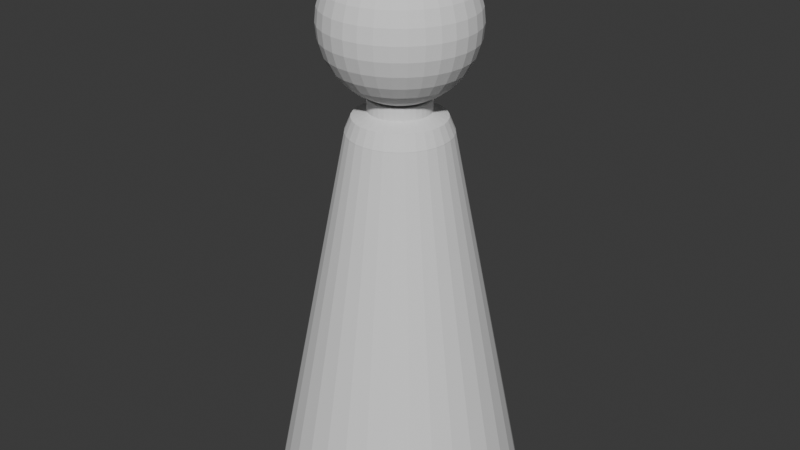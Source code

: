 # Source: pawn.blend  (saved by Blender 5.0.119; exported with 4.5.12 LTS)
import bpy
from mathutils import Matrix  # noqa: F401  (used for matrix-valued properties, if any)

bpy.ops.wm.read_factory_settings(use_empty=True)
scene = bpy.context.scene
scene.name = 'Scene'

# ---- collections
col_collection = bpy.data.collections.new('Collection'); scene.collection.children.link(col_collection)

# ---- world
world_world = bpy.data.worlds.new('World'); scene.world = world_world
world_world.use_nodes = True; world_world.node_tree.nodes.clear()
_N = world_world.node_tree.nodes; _L = world_world.node_tree.links
n0 = _N.new('ShaderNodeOutputWorld'); n0.name = 'World Output'; n0.location = (200, 100)
n1 = _N.new('ShaderNodeBackground'); n1.name = 'Background'; n1.location = (-200, 100)
n1.inputs[0].default_value = (0.05088, 0.05088, 0.05088, 1.0)
_L.new(n1.outputs[0], n0.inputs[0])
n0.is_active_output = True
world_world.color = (0.05088, 0.05088, 0.05088)
world_world.sun_shadow_jitter_overblur = 0.0

# ---- meshes
me_cylinder = bpy.data.meshes.new('Cylinder')
me_cylinder.from_pydata([(0.0, 1.0, -1.0), (7.089e-09, 0.4144, 2.0), (0.1951, 0.9808, -1.0), (0.08085, 0.4065, 2.0), (0.3827, 0.9239, -1.0), (0.1586, 0.3829, 2.0), (0.5556, 0.8315, -1.0), (0.2303, 0.3446, 2.0), (0.7071, 0.7071, -1.0), (0.2931, 0.2931, 2.0), (0.8315, 0.5556, -1.0), (0.3446, 0.2303, 2.0), (0.9239, 0.3827, -1.0), (0.3829, 0.1586, 2.0), (0.9808, 0.1951, -1.0), (0.4065, 0.08085, 2.0), (1.0, 0.0, -1.0), (0.4144, 8.725e-09, 2.0), (0.9808, -0.1951, -1.0), (0.4065, -0.08085, 2.0), (0.9239, -0.3827, -1.0), (0.3829, -0.1586, 2.0), (0.8315, -0.5556, -1.0), (0.3446, -0.2303, 2.0), (0.7071, -0.7071, -1.0), (0.2931, -0.2931, 2.0), (0.5556, -0.8315, -1.0), (0.2303, -0.3446, 2.0), (0.3827, -0.9239, -1.0), (0.1586, -0.3829, 2.0), (0.1951, -0.9808, -1.0), (0.08085, -0.4065, 2.0), (0.0, -1.0, -1.0), (7.089e-09, -0.4144, 2.0), (-0.1951, -0.9808, -1.0), (-0.08085, -0.4065, 2.0), (-0.3827, -0.9239, -1.0), (-0.1586, -0.3829, 2.0), (-0.5556, -0.8315, -1.0), (-0.2303, -0.3446, 2.0), (-0.7071, -0.7071, -1.0), (-0.2931, -0.2931, 2.0), (-0.8315, -0.5556, -1.0), (-0.3446, -0.2303, 2.0), (-0.9239, -0.3827, -1.0), (-0.3829, -0.1586, 2.0), (-0.9808, -0.1951, -1.0), (-0.4065, -0.08085, 2.0), (-1.0, 0.0, -1.0), (-0.4144, 8.725e-09, 2.0), (-0.9808, 0.1951, -1.0), (-0.4065, 0.08085, 2.0), (-0.9239, 0.3827, -1.0), (-0.3829, 0.1586, 2.0), (-0.8315, 0.5556, -1.0), (-0.3446, 0.2303, 2.0), (-0.7071, 0.7071, -1.0), (-0.2931, 0.2931, 2.0), (-0.5556, 0.8315, -1.0), (-0.2303, 0.3446, 2.0), (-0.3827, 0.9239, -1.0), (-0.1586, 0.3829, 2.0), (-0.1951, 0.9808, -1.0), (-0.08085, 0.4065, 2.0), (-0.04809, 0.2417, 2.268), (-0.09433, 0.2277, 2.268), (-0.1369, 0.2049, 2.268), (-0.1743, 0.1743, 2.268), (-0.2049, 0.1369, 2.268), (-0.2277, 0.09433, 2.268), (-0.2417, 0.04809, 2.268), (-0.2465, 9.313e-09, 2.268), (-0.2417, -0.04809, 2.268), (-0.2277, -0.09433, 2.268), (-0.2049, -0.1369, 2.268), (-0.1743, -0.1743, 2.268), (-0.1369, -0.2049, 2.268), (-0.09433, -0.2277, 2.268), (-0.04809, -0.2417, 2.268), (5.222e-08, -0.2465, 2.268), (0.04809, -0.2417, 2.268), (0.09433, -0.2277, 2.268), (0.1369, -0.2049, 2.268), (0.1743, -0.1743, 2.268), (0.2049, -0.1369, 2.268), (0.2277, -0.09433, 2.268), (0.2417, -0.04809, 2.268), (0.2465, 9.313e-09, 2.268), (0.2417, 0.04809, 2.268), (0.2277, 0.09433, 2.268), (0.2049, 0.1369, 2.268), (0.1743, 0.1743, 2.268), (0.1369, 0.2049, 2.268), (0.09433, 0.2277, 2.268), (0.04809, 0.2417, 2.268), (5.222e-08, 0.2465, 2.268), (0.04809, 0.2417, 2.173), (0.08085, 0.4065, 2.005), (0.07126, 0.3582, 2.124), (7.465e-09, 0.4144, 2.005), (1.863e-08, 0.2465, 2.173), (1.537e-08, 0.3653, 2.124), (0.09433, 0.2277, 2.173), (0.1586, 0.3829, 2.005), (0.1398, 0.3374, 2.124), (0.1369, 0.2049, 2.173), (0.2303, 0.3446, 2.005), (0.2029, 0.3037, 2.124), (0.1743, 0.1743, 2.173), (0.2931, 0.2931, 2.005), (0.2583, 0.2583, 2.124), (0.2049, 0.1369, 2.173), (0.3446, 0.2303, 2.005), (0.3037, 0.2029, 2.124), (0.2277, 0.09433, 2.173), (0.3829, 0.1586, 2.005), (0.3374, 0.1398, 2.124), (0.2417, 0.04809, 2.173), (0.4065, 0.08085, 2.005), (0.3582, 0.07126, 2.124), (0.2465, 9.313e-09, 2.173), (0.4144, 8.725e-09, 2.005), (0.3653, 8.848e-09, 2.124), (0.2417, -0.04809, 2.173), (0.4065, -0.08085, 2.005), (0.3582, -0.07126, 2.124), (0.2277, -0.09433, 2.173), (0.3829, -0.1586, 2.005), (0.3374, -0.1398, 2.124), (0.2049, -0.1369, 2.173), (0.3446, -0.2303, 2.005), (0.3037, -0.2029, 2.124), (0.1743, -0.1743, 2.173), (0.2931, -0.2931, 2.005), (0.2583, -0.2583, 2.124), (0.1369, -0.2049, 2.173), (0.2303, -0.3446, 2.005), (0.2029, -0.3037, 2.124), (0.09433, -0.2277, 2.173), (0.1586, -0.3829, 2.005), (0.1398, -0.3374, 2.124), (0.04809, -0.2417, 2.173), (0.08085, -0.4065, 2.005), (0.07126, -0.3582, 2.124), (1.863e-08, -0.2465, 2.173), (7.465e-09, -0.4144, 2.005), (1.537e-08, -0.3653, 2.124), (-0.04809, -0.2417, 2.173), (-0.08085, -0.4065, 2.005), (-0.07126, -0.3582, 2.124), (-0.09433, -0.2277, 2.173), (-0.1586, -0.3829, 2.005), (-0.1398, -0.3374, 2.124), (-0.1369, -0.2049, 2.173), (-0.2303, -0.3446, 2.005), (-0.2029, -0.3037, 2.124), (-0.1743, -0.1743, 2.173), (-0.2931, -0.2931, 2.005), (-0.2583, -0.2583, 2.124), (-0.2049, -0.1369, 2.173), (-0.3446, -0.2303, 2.005), (-0.3037, -0.2029, 2.124), (-0.2277, -0.09433, 2.173), (-0.3829, -0.1586, 2.005), (-0.3374, -0.1398, 2.124), (-0.2417, -0.04809, 2.173), (-0.4065, -0.08085, 2.005), (-0.3582, -0.07126, 2.124), (-0.2465, 9.313e-09, 2.173), (-0.4144, 8.725e-09, 2.005), (-0.3653, 8.848e-09, 2.124), (-0.2417, 0.04809, 2.173), (-0.4065, 0.08085, 2.005), (-0.3582, 0.07126, 2.124), (-0.2277, 0.09433, 2.173), (-0.3829, 0.1586, 2.005), (-0.3374, 0.1398, 2.124), (-0.2049, 0.1369, 2.173), (-0.3446, 0.2303, 2.005), (-0.3037, 0.2029, 2.124), (-0.1743, 0.1743, 2.173), (-0.2931, 0.2931, 2.005), (-0.2583, 0.2583, 2.124), (-0.1369, 0.2049, 2.173), (-0.2303, 0.3446, 2.005), (-0.2029, 0.3037, 2.124), (-0.09433, 0.2277, 2.173), (-0.1586, 0.3829, 2.005), (-0.1398, 0.3374, 2.124), (-0.04809, 0.2417, 2.173), (-0.08085, 0.4065, 2.005), (-0.07126, 0.3582, 2.124), (2.083e-08, 8.429e-08, 3.442), (2.083e-08, 0.3346, 3.34), (2.083e-08, 0.5008, 3.174), (2.083e-08, 0.5907, 2.957), (2.083e-08, 0.6023, 2.839), (2.083e-08, 0.5907, 2.722), (2.083e-08, 0.5008, 2.505), (2.083e-08, 8.429e-08, 2.237), (0.02292, 0.1152, 3.43), (0.04497, 0.2261, 3.396), (0.06528, 0.3282, 3.34), (0.08309, 0.4177, 3.265), (0.0977, 0.4912, 3.174), (0.1086, 0.5458, 3.07), (0.1152, 0.5794, 2.957), (0.1175, 0.5907, 2.839), (0.1152, 0.5794, 2.722), (0.1086, 0.5458, 2.609), (0.0977, 0.4912, 2.505), (0.08309, 0.4177, 2.413), (0.06528, 0.3282, 2.339), (0.04497, 0.2261, 2.283), (0.02292, 0.1152, 2.249), (0.04497, 0.1086, 3.43), (0.0882, 0.2129, 3.396), (0.1281, 0.3091, 3.34), (0.163, 0.3935, 3.265), (0.1916, 0.4627, 3.174), (0.2129, 0.5141, 3.07), (0.2261, 0.5458, 2.957), (0.2305, 0.5564, 2.839), (0.2261, 0.5458, 2.722), (0.2129, 0.5141, 2.609), (0.1916, 0.4627, 2.505), (0.163, 0.3935, 2.413), (0.1281, 0.3091, 2.339), (0.0882, 0.2129, 2.283), (0.04497, 0.1086, 2.249), (0.06528, 0.0977, 3.43), (0.1281, 0.1916, 3.396), (0.1859, 0.2782, 3.34), (0.2366, 0.3541, 3.265), (0.2782, 0.4164, 3.174), (0.3091, 0.4627, 3.07), (0.3282, 0.4912, 2.957), (0.3346, 0.5008, 2.839), (0.3282, 0.4912, 2.722), (0.3091, 0.4627, 2.609), (0.2782, 0.4164, 2.505), (0.2366, 0.3541, 2.413), (0.1859, 0.2782, 2.339), (0.1281, 0.1916, 2.283), (0.06528, 0.0977, 2.249), (0.08309, 0.08309, 3.43), (0.163, 0.163, 3.396), (0.2366, 0.2366, 3.34), (0.3011, 0.3011, 3.265), (0.3541, 0.3541, 3.174), (0.3935, 0.3935, 3.07), (0.4177, 0.4177, 2.957), (0.4259, 0.4259, 2.839), (0.4177, 0.4177, 2.722), (0.3935, 0.3935, 2.609), (0.3541, 0.3541, 2.505), (0.3011, 0.3011, 2.413), (0.2366, 0.2366, 2.339), (0.163, 0.163, 2.283), (0.08309, 0.08309, 2.249), (0.0977, 0.06528, 3.43), (0.1916, 0.1281, 3.396), (0.2782, 0.1859, 3.34), (0.3541, 0.2366, 3.265), (0.4164, 0.2782, 3.174), (0.4627, 0.3091, 3.07), (0.4912, 0.3282, 2.957), (0.5008, 0.3346, 2.839), (0.4912, 0.3282, 2.722), (0.4627, 0.3091, 2.609), (0.4164, 0.2782, 2.505), (0.3541, 0.2366, 2.413), (0.2782, 0.1859, 2.339), (0.1916, 0.1281, 2.283), (0.0977, 0.06528, 2.249), (0.1086, 0.04497, 3.43), (0.2129, 0.0882, 3.396), (0.3091, 0.1281, 3.34), (0.3935, 0.163, 3.265), (0.4627, 0.1916, 3.174), (0.5141, 0.2129, 3.07), (0.5458, 0.2261, 2.957), (0.5564, 0.2305, 2.839), (0.5458, 0.2261, 2.722), (0.5141, 0.2129, 2.609), (0.4627, 0.1916, 2.505), (0.3935, 0.163, 2.413), (0.3091, 0.1281, 2.339), (0.2129, 0.0882, 2.283), (0.1086, 0.04497, 2.249), (0.1152, 0.02292, 3.43), (0.2261, 0.04497, 3.396), (0.3282, 0.06528, 3.34), (0.4177, 0.08309, 3.265), (0.4912, 0.0977, 3.174), (0.5458, 0.1086, 3.07), (0.5794, 0.1152, 2.957), (0.5907, 0.1175, 2.839), (0.5794, 0.1152, 2.722), (0.5458, 0.1086, 2.609), (0.4912, 0.0977, 2.505), (0.4177, 0.08309, 2.413), (0.3282, 0.06528, 2.339), (0.2261, 0.04497, 2.283), (0.1152, 0.02292, 2.249), (0.1175, 7.755e-08, 3.43), (0.2305, 7.082e-08, 3.396), (0.3346, 5.287e-08, 3.34), (0.4259, 9.326e-08, 3.265), (0.5008, 3.044e-08, 3.174), (0.5564, 1.112e-07, 3.07), (0.5907, 3.044e-08, 2.957), (0.6023, -1.444e-08, 2.839), (0.5907, 3.044e-08, 2.722), (0.5564, 1.112e-07, 2.609), (0.5008, 3.044e-08, 2.505), (0.4259, 9.326e-08, 2.413), (0.3346, 5.287e-08, 2.339), (0.2305, 7.082e-08, 2.283), (0.1175, 7.755e-08, 2.249), (0.1152, -0.02292, 3.43), (0.2261, -0.04497, 3.396), (0.3282, -0.06528, 3.34), (0.4177, -0.08309, 3.265), (0.4912, -0.0977, 3.174), (0.5458, -0.1086, 3.07), (0.5794, -0.1152, 2.957), (0.5907, -0.1175, 2.839), (0.5794, -0.1152, 2.722), (0.5458, -0.1086, 2.609), (0.4912, -0.0977, 2.505), (0.4177, -0.08309, 2.413), (0.3282, -0.06528, 2.339), (0.2261, -0.04497, 2.283), (0.1152, -0.02292, 2.249), (0.1086, -0.04497, 3.43), (0.2129, -0.0882, 3.396), (0.3091, -0.1281, 3.34), (0.3935, -0.163, 3.265), (0.4627, -0.1916, 3.174), (0.5141, -0.2129, 3.07), (0.5458, -0.2261, 2.957), (0.5564, -0.2305, 2.839), (0.5458, -0.2261, 2.722), (0.5141, -0.2129, 2.609), (0.4627, -0.1916, 2.505), (0.3935, -0.163, 2.413), (0.3091, -0.1281, 2.339), (0.2129, -0.0882, 2.283), (0.1086, -0.04497, 2.249), (0.0977, -0.06528, 3.43), (0.1916, -0.1281, 3.396), (0.2782, -0.1859, 3.34), (0.3541, -0.2366, 3.265), (0.4164, -0.2782, 3.174), (0.4627, -0.3091, 3.07), (0.4912, -0.3282, 2.957), (0.5008, -0.3346, 2.839), (0.4912, -0.3282, 2.722), (0.4627, -0.3091, 2.609), (0.4164, -0.2782, 2.505), (0.3541, -0.2366, 2.413), (0.2782, -0.1859, 2.339), (0.1916, -0.1281, 2.283), (0.0977, -0.06528, 2.249), (0.08309, -0.08309, 3.43), (0.163, -0.163, 3.396), (0.2366, -0.2366, 3.34), (0.3011, -0.3011, 3.265), (0.3541, -0.3541, 3.174), (0.3935, -0.3935, 3.07), (0.4177, -0.4177, 2.957), (0.4259, -0.4259, 2.839), (0.4177, -0.4177, 2.722), (0.3935, -0.3935, 2.609), (0.3541, -0.3541, 2.505), (0.3011, -0.3011, 2.413), (0.2366, -0.2366, 2.339), (0.163, -0.163, 2.283), (0.08309, -0.08309, 2.249), (0.06528, -0.0977, 3.43), (0.1281, -0.1916, 3.396), (0.1859, -0.2782, 3.34), (0.2366, -0.3541, 3.265), (0.2782, -0.4164, 3.174), (0.3091, -0.4627, 3.07), (0.3282, -0.4912, 2.957), (0.3346, -0.5008, 2.839), (0.3282, -0.4912, 2.722), (0.3091, -0.4627, 2.609), (0.2782, -0.4164, 2.505), (0.2366, -0.3541, 2.413), (0.1859, -0.2782, 2.339), (0.1281, -0.1916, 2.283), (0.06528, -0.0977, 2.249), (0.04497, -0.1086, 3.43), (0.0882, -0.2129, 3.396), (0.1281, -0.3091, 3.34), (0.163, -0.3935, 3.265), (0.1916, -0.4627, 3.174), (0.2129, -0.5141, 3.07), (0.2261, -0.5458, 2.957), (0.2305, -0.5564, 2.839), (0.2261, -0.5458, 2.722), (0.2129, -0.5141, 2.609), (0.1916, -0.4627, 2.505), (0.163, -0.3935, 2.413), (0.1281, -0.3091, 2.339), (0.0882, -0.2129, 2.283), (0.04497, -0.1086, 2.249), (0.02292, -0.1152, 3.43), (0.04497, -0.2261, 3.396), (0.06528, -0.3282, 3.34), (0.08309, -0.4177, 3.265), (0.0977, -0.4912, 3.174), (0.1086, -0.5458, 3.07), (0.1152, -0.5794, 2.957), (0.1175, -0.5907, 2.839), (0.1152, -0.5794, 2.722), (0.1086, -0.5458, 2.609), (0.0977, -0.4912, 2.505), (0.08309, -0.4177, 2.413), (0.06528, -0.3282, 2.339), (0.04497, -0.2261, 2.283), (0.02292, -0.1152, 2.249), (1.634e-08, -0.1175, 3.43), (-1.058e-08, -0.2305, 3.396), (-3.751e-08, -0.3346, 3.34), (1.185e-08, -0.4259, 3.265), (-4.2e-08, -0.5008, 3.174), (3.878e-08, -0.5564, 3.07), (-5.995e-08, -0.5907, 2.957), (-1.766e-07, -0.6023, 2.839), (-5.995e-08, -0.5907, 2.722), (3.878e-08, -0.5564, 2.609), (-4.2e-08, -0.5008, 2.505), (1.185e-08, -0.4259, 2.413), (-3.751e-08, -0.3346, 2.339), (-1.058e-08, -0.2305, 2.283), (1.634e-08, -0.1175, 2.249), (-0.02292, -0.1152, 3.43), (-0.04497, -0.2261, 3.396), (-0.06528, -0.3282, 3.34), (-0.08309, -0.4177, 3.265), (-0.0977, -0.4912, 3.174), (-0.1086, -0.5458, 3.07), (-0.1152, -0.5794, 2.957), (-0.1175, -0.5907, 2.839), (-0.1152, -0.5794, 2.722), (-0.1086, -0.5458, 2.609), (-0.0977, -0.4912, 2.505), (-0.08309, -0.4177, 2.413), (-0.06528, -0.3282, 2.339), (-0.04497, -0.2261, 2.283), (-0.02292, -0.1152, 2.249), (-0.04497, -0.1086, 3.43), (-0.0882, -0.2129, 3.396), (-0.1281, -0.3091, 3.34), (-0.163, -0.3935, 3.265), (-0.1916, -0.4627, 3.174), (-0.2129, -0.5141, 3.07), (-0.2261, -0.5458, 2.957), (-0.2305, -0.5564, 2.839), (-0.2261, -0.5458, 2.722), (-0.2129, -0.5141, 2.609), (-0.1916, -0.4627, 2.505), (-0.163, -0.3935, 2.413), (-0.1281, -0.3091, 2.339), (-0.0882, -0.2129, 2.283), (-0.04497, -0.1086, 2.249), (-0.06528, -0.0977, 3.43), (-0.1281, -0.1916, 3.396), (-0.1859, -0.2782, 3.34), (-0.2366, -0.3541, 3.265), (-0.2782, -0.4164, 3.174), (-0.3091, -0.4627, 3.07), (-0.3282, -0.4912, 2.957), (-0.3346, -0.5008, 2.839), (-0.3282, -0.4912, 2.722), (-0.3091, -0.4627, 2.609), (-0.2782, -0.4164, 2.505), (-0.2366, -0.3541, 2.413), (-0.1859, -0.2782, 2.339), (-0.1281, -0.1916, 2.283), (-0.06528, -0.0977, 2.249), (-0.08309, -0.08309, 3.43), (-0.163, -0.163, 3.396), (-0.2366, -0.2366, 3.34), (-0.3011, -0.3011, 3.265), (-0.3541, -0.3541, 3.174), (-0.3935, -0.3935, 3.07), (-0.4177, -0.4177, 2.957), (-0.4259, -0.4259, 2.839), (-0.4177, -0.4177, 2.722), (-0.3935, -0.3935, 2.609), (-0.3541, -0.3541, 2.505), (-0.3011, -0.3011, 2.413), (-0.2366, -0.2366, 2.339), (-0.163, -0.163, 2.283), (-0.08309, -0.08309, 2.249), (-0.0977, -0.06528, 3.43), (-0.1916, -0.1281, 3.396), (-0.2782, -0.1859, 3.34), (-0.3541, -0.2366, 3.265), (-0.4164, -0.2782, 3.174), (-0.4627, -0.3091, 3.07), (-0.4912, -0.3282, 2.957), (-0.5008, -0.3346, 2.839), (-0.4912, -0.3282, 2.722), (-0.4627, -0.3091, 2.609), (-0.4164, -0.2782, 2.505), (-0.3541, -0.2366, 2.413), (-0.2782, -0.1859, 2.339), (-0.1916, -0.1281, 2.283), (-0.0977, -0.06528, 2.249), (-0.1086, -0.04497, 3.43), (-0.2129, -0.0882, 3.396), (-0.3091, -0.1281, 3.34), (-0.3935, -0.163, 3.265), (-0.4627, -0.1916, 3.174), (-0.5141, -0.2129, 3.07), (-0.5458, -0.2261, 2.957), (-0.5564, -0.2305, 2.839), (-0.5458, -0.2261, 2.722), (-0.5141, -0.2129, 2.609), (-0.4627, -0.1916, 2.505), (-0.3935, -0.163, 2.413), (-0.3091, -0.1281, 2.339), (-0.2129, -0.0882, 2.283), (-0.1086, -0.04497, 2.249), (-0.1152, -0.02292, 3.43), (-0.2261, -0.04497, 3.396), (-0.3282, -0.06528, 3.34), (-0.4177, -0.08309, 3.265), (-0.4912, -0.0977, 3.174), (-0.5458, -0.1086, 3.07), (-0.5794, -0.1152, 2.957), (-0.5907, -0.1175, 2.839), (-0.5794, -0.1152, 2.722), (-0.5458, -0.1086, 2.609), (-0.4912, -0.0977, 2.505), (-0.4177, -0.08309, 2.413), (-0.3282, -0.06528, 2.339), (-0.2261, -0.04497, 2.283), (-0.1152, -0.02292, 2.249), (-0.1175, 9.55e-08, 3.43), (-0.2305, 1.157e-07, 3.396), (-0.3346, 1.74e-07, 3.34), (-0.4259, 1.022e-07, 3.265), (-0.5008, 1.83e-07, 3.174), (-0.5564, 9.326e-08, 3.07), (-0.5907, 2.458e-07, 2.957), (-0.6023, 3.535e-07, 2.839), (-0.5907, 2.458e-07, 2.722), (-0.5564, 9.326e-08, 2.609), (-0.5008, 1.83e-07, 2.505), (-0.4259, 1.022e-07, 2.413), (-0.3346, 1.74e-07, 2.339), (-0.2305, 1.157e-07, 2.283), (-0.1175, 9.55e-08, 2.249), (-0.1152, 0.02292, 3.43), (-0.2261, 0.04497, 3.396), (-0.3282, 0.06528, 3.34), (-0.4177, 0.08309, 3.265), (-0.4912, 0.0977, 3.174), (-0.5458, 0.1086, 3.07), (-0.5794, 0.1152, 2.957), (-0.5907, 0.1175, 2.839), (-0.5794, 0.1152, 2.722), (-0.5458, 0.1086, 2.609), (-0.4912, 0.0977, 2.505), (-0.4177, 0.08309, 2.413), (-0.3282, 0.06528, 2.339), (-0.2261, 0.04497, 2.283), (-0.1152, 0.02292, 2.249), (-0.1086, 0.04497, 3.43), (-0.2129, 0.0882, 3.396), (-0.3091, 0.1281, 3.34), (-0.3935, 0.163, 3.265), (-0.4627, 0.1916, 3.174), (-0.5141, 0.2129, 3.07), (-0.5458, 0.2261, 2.957), (-0.5564, 0.2305, 2.839), (-0.5458, 0.2261, 2.722), (-0.5141, 0.2129, 2.609), (-0.4627, 0.1916, 2.505), (-0.3935, 0.163, 2.413), (-0.3091, 0.1281, 2.339), (-0.2129, 0.0882, 2.283), (-0.1086, 0.04497, 2.249), (-0.0977, 0.06528, 3.43), (-0.1916, 0.1281, 3.396), (-0.2782, 0.1859, 3.34), (-0.3541, 0.2366, 3.265), (-0.4164, 0.2782, 3.174), (-0.4627, 0.3091, 3.07), (-0.4912, 0.3282, 2.957), (-0.5008, 0.3346, 2.839), (-0.4912, 0.3282, 2.722), (-0.4627, 0.3091, 2.609), (-0.4164, 0.2782, 2.505), (-0.3541, 0.2366, 2.413), (-0.2782, 0.1859, 2.339), (-0.1916, 0.1281, 2.283), (-0.0977, 0.06528, 2.249), (-0.08309, 0.08309, 3.43), (-0.163, 0.163, 3.396), (-0.2366, 0.2366, 3.34), (-0.3011, 0.3011, 3.265), (-0.3541, 0.3541, 3.174), (-0.3935, 0.3935, 3.07), (-0.4177, 0.4177, 2.957), (-0.4259, 0.4259, 2.839), (-0.4177, 0.4177, 2.722), (-0.3935, 0.3935, 2.609), (-0.3541, 0.3541, 2.505), (-0.3011, 0.3011, 2.413), (-0.2366, 0.2366, 2.339), (-0.163, 0.163, 2.283), (-0.08309, 0.08309, 2.249), (-0.06528, 0.0977, 3.43), (-0.1281, 0.1916, 3.396), (-0.1859, 0.2782, 3.34), (-0.2366, 0.3541, 3.265), (-0.2782, 0.4164, 3.174), (-0.3091, 0.4627, 3.07), (-0.3282, 0.4912, 2.957), (-0.3346, 0.5008, 2.839), (-0.3282, 0.4912, 2.722), (-0.3091, 0.4627, 2.609), (-0.2782, 0.4164, 2.505), (-0.2366, 0.3541, 2.413), (-0.1859, 0.2782, 2.339), (-0.1281, 0.1916, 2.283), (-0.06528, 0.0977, 2.249), (-0.04497, 0.1086, 3.43), (-0.0882, 0.2129, 3.396), (-0.1281, 0.3091, 3.34), (-0.163, 0.3935, 3.265), (-0.1916, 0.4627, 3.174), (-0.2129, 0.5141, 3.07), (-0.2261, 0.5458, 2.957), (-0.2305, 0.5564, 2.839), (-0.2261, 0.5458, 2.722), (-0.2129, 0.5141, 2.609), (-0.1916, 0.4627, 2.505), (-0.163, 0.3935, 2.413), (-0.1281, 0.3091, 2.339), (-0.0882, 0.2129, 2.283), (-0.04497, 0.1086, 2.249), (-0.02292, 0.1152, 3.43), (-0.04497, 0.2261, 3.396), (-0.06528, 0.3282, 3.34), (-0.08309, 0.4177, 3.265), (-0.0977, 0.4912, 3.174), (-0.1086, 0.5458, 3.07), (-0.1152, 0.5794, 2.957), (-0.1175, 0.5907, 2.839), (-0.1152, 0.5794, 2.722), (-0.1086, 0.5458, 2.609), (-0.0977, 0.4912, 2.505), (-0.08309, 0.4177, 2.413), (-0.06528, 0.3282, 2.339), (-0.04497, 0.2261, 2.283), (-0.02292, 0.1152, 2.249), (2.98e-08, 0.1175, 3.43), (6.121e-08, 0.2305, 3.396), (7.468e-08, 0.4259, 3.265), (5.673e-08, 0.5564, 3.07), (5.673e-08, 0.5564, 2.609), (7.468e-08, 0.4259, 2.413), (1.51e-07, 0.3346, 2.339), (6.121e-08, 0.2305, 2.283), (2.98e-08, 0.1175, 2.249)], [], [(0, 1, 3, 2), (2, 3, 5, 4), (4, 5, 7, 6), (6, 7, 9, 8), (8, 9, 11, 10), (10, 11, 13, 12), (12, 13, 15, 14), (14, 15, 17, 16), (16, 17, 19, 18), (18, 19, 21, 20), (20, 21, 23, 22), (22, 23, 25, 24), (24, 25, 27, 26), (26, 27, 29, 28), (28, 29, 31, 30), (30, 31, 33, 32), (32, 33, 35, 34), (34, 35, 37, 36), (36, 37, 39, 38), (38, 39, 41, 40), (40, 41, 43, 42), (42, 43, 45, 44), (44, 45, 47, 46), (46, 47, 49, 48), (48, 49, 51, 50), (50, 51, 53, 52), (52, 53, 55, 54), (54, 55, 57, 56), (56, 57, 59, 58), (58, 59, 61, 60), (96, 100, 95, 94), (60, 61, 63, 62), (62, 63, 1, 0), (0, 2, 4, 6, 8, 10, 12, 14, 16, 18, 20, 22, 24, 26, 28, 30, 32, 34, 36, 38, 40, 42, 44, 46, 48, 50, 52, 54, 56, 58, 60, 62), (123, 120, 87, 86), (147, 144, 79, 78), (171, 168, 71, 70), (114, 111, 90, 89), (138, 135, 82, 81), (162, 159, 74, 73), (186, 183, 66, 65), (105, 102, 93, 92), (129, 126, 85, 84), (153, 150, 77, 76), (177, 174, 69, 68), (120, 117, 88, 87), (144, 141, 80, 79), (168, 165, 72, 71), (111, 108, 91, 90), (135, 132, 83, 82), (159, 156, 75, 74), (183, 180, 67, 66), (100, 189, 64, 95), (102, 96, 94, 93), (126, 123, 86, 85), (150, 147, 78, 77), (174, 171, 70, 69), (117, 114, 89, 88), (141, 138, 81, 80), (165, 162, 73, 72), (94, 95, 64, 65, 66, 67, 68, 69, 70, 71, 72, 73, 74, 75, 76, 77, 78, 79, 80, 81, 82, 83, 84, 85, 86, 87, 88, 89, 90, 91, 92, 93), (108, 105, 92, 91), (132, 129, 84, 83), (156, 153, 76, 75), (180, 177, 68, 67), (97, 99, 101, 98), (98, 101, 100, 96), (103, 97, 98, 104), (104, 98, 96, 102), (106, 103, 104, 107), (107, 104, 102, 105), (109, 106, 107, 110), (110, 107, 105, 108), (112, 109, 110, 113), (113, 110, 108, 111), (115, 112, 113, 116), (116, 113, 111, 114), (118, 115, 116, 119), (119, 116, 114, 117), (121, 118, 119, 122), (122, 119, 117, 120), (124, 121, 122, 125), (125, 122, 120, 123), (127, 124, 125, 128), (128, 125, 123, 126), (130, 127, 128, 131), (131, 128, 126, 129), (133, 130, 131, 134), (134, 131, 129, 132), (136, 133, 134, 137), (137, 134, 132, 135), (139, 136, 137, 140), (140, 137, 135, 138), (142, 139, 140, 143), (143, 140, 138, 141), (145, 142, 143, 146), (146, 143, 141, 144), (148, 145, 146, 149), (149, 146, 144, 147), (151, 148, 149, 152), (152, 149, 147, 150), (154, 151, 152, 155), (155, 152, 150, 153), (157, 154, 155, 158), (158, 155, 153, 156), (160, 157, 158, 161), (161, 158, 156, 159), (163, 160, 161, 164), (164, 161, 159, 162), (166, 163, 164, 167), (167, 164, 162, 165), (169, 166, 167, 170), (170, 167, 165, 168), (172, 169, 170, 173), (173, 170, 168, 171), (175, 172, 173, 176), (176, 173, 171, 174), (178, 175, 176, 179), (179, 176, 174, 177), (181, 178, 179, 182), (182, 179, 177, 180), (184, 181, 182, 185), (185, 182, 180, 183), (187, 184, 185, 188), (188, 185, 183, 186), (190, 187, 188, 191), (191, 188, 186, 189), (99, 190, 191, 101), (101, 191, 189, 100), (3, 1, 99, 97), (189, 186, 65, 64), (5, 3, 97, 103), (1, 63, 190, 99), (7, 5, 103, 106), (9, 7, 106, 109), (11, 9, 109, 112), (13, 11, 112, 115), (15, 13, 115, 118), (17, 15, 118, 121), (19, 17, 121, 124), (21, 19, 124, 127), (23, 21, 127, 130), (25, 23, 130, 133), (27, 25, 133, 136), (29, 27, 136, 139), (31, 29, 139, 142), (33, 31, 142, 145), (35, 33, 145, 148), (37, 35, 148, 151), (39, 37, 151, 154), (41, 39, 154, 157), (43, 41, 157, 160), (45, 43, 160, 163), (47, 45, 163, 166), (49, 47, 166, 169), (51, 49, 169, 172), (53, 51, 172, 175), (55, 53, 175, 178), (57, 55, 178, 181), (59, 57, 181, 184), (61, 59, 184, 187), (63, 61, 187, 190), (196, 195, 206, 207), (665, 192, 200), (199, 673, 214), (197, 196, 207, 208), (666, 665, 200, 201), (669, 197, 208, 209), (193, 666, 201, 202), (198, 669, 209, 210), (667, 193, 202, 203), (670, 198, 210, 211), (194, 667, 203, 204), (671, 670, 211, 212), (668, 194, 204, 205), (672, 671, 212, 213), (195, 668, 205, 206), (673, 672, 213, 214), (213, 212, 227, 228), (206, 205, 220, 221), (214, 213, 228, 229), (207, 206, 221, 222), (200, 192, 215), (199, 214, 229), (208, 207, 222, 223), (201, 200, 215, 216), (209, 208, 223, 224), (202, 201, 216, 217), (210, 209, 224, 225), (203, 202, 217, 218), (211, 210, 225, 226), (204, 203, 218, 219), (212, 211, 226, 227), (205, 204, 219, 220), (225, 224, 239, 240), (218, 217, 232, 233), (226, 225, 240, 241), (219, 218, 233, 234), (227, 226, 241, 242), (220, 219, 234, 235), (228, 227, 242, 243), (221, 220, 235, 236), (229, 228, 243, 244), (222, 221, 236, 237), (215, 192, 230), (199, 229, 244), (223, 222, 237, 238), (216, 215, 230, 231), (224, 223, 238, 239), (217, 216, 231, 232), (244, 243, 258, 259), (237, 236, 251, 252), (230, 192, 245), (199, 244, 259), (238, 237, 252, 253), (231, 230, 245, 246), (239, 238, 253, 254), (232, 231, 246, 247), (240, 239, 254, 255), (233, 232, 247, 248), (241, 240, 255, 256), (234, 233, 248, 249), (242, 241, 256, 257), (235, 234, 249, 250), (243, 242, 257, 258), (236, 235, 250, 251), (248, 247, 262, 263), (256, 255, 270, 271), (249, 248, 263, 264), (257, 256, 271, 272), (250, 249, 264, 265), (258, 257, 272, 273), (251, 250, 265, 266), (259, 258, 273, 274), (252, 251, 266, 267), (245, 192, 260), (199, 259, 274), (253, 252, 267, 268), (246, 245, 260, 261), (254, 253, 268, 269), (247, 246, 261, 262), (255, 254, 269, 270), (267, 266, 281, 282), (260, 192, 275), (199, 274, 289), (268, 267, 282, 283), (261, 260, 275, 276), (269, 268, 283, 284), (262, 261, 276, 277), (270, 269, 284, 285), (263, 262, 277, 278), (271, 270, 285, 286), (264, 263, 278, 279), (272, 271, 286, 287), (265, 264, 279, 280), (273, 272, 287, 288), (266, 265, 280, 281), (274, 273, 288, 289), (286, 285, 300, 301), (279, 278, 293, 294), (287, 286, 301, 302), (280, 279, 294, 295), (288, 287, 302, 303), (281, 280, 295, 296), (289, 288, 303, 304), (282, 281, 296, 297), (275, 192, 290), (199, 289, 304), (283, 282, 297, 298), (276, 275, 290, 291), (284, 283, 298, 299), (277, 276, 291, 292), (285, 284, 299, 300), (278, 277, 292, 293), (290, 192, 305), (199, 304, 319), (298, 297, 312, 313), (291, 290, 305, 306), (299, 298, 313, 314), (292, 291, 306, 307), (300, 299, 314, 315), (293, 292, 307, 308), (301, 300, 315, 316), (294, 293, 308, 309), (302, 301, 316, 317), (295, 294, 309, 310), (303, 302, 317, 318), (296, 295, 310, 311), (304, 303, 318, 319), (297, 296, 311, 312), (309, 308, 323, 324), (317, 316, 331, 332), (310, 309, 324, 325), (318, 317, 332, 333), (311, 310, 325, 326), (319, 318, 333, 334), (312, 311, 326, 327), (305, 192, 320), (199, 319, 334), (313, 312, 327, 328), (306, 305, 320, 321), (314, 313, 328, 329), (307, 306, 321, 322), (315, 314, 329, 330), (308, 307, 322, 323), (316, 315, 330, 331), (328, 327, 342, 343), (321, 320, 335, 336), (329, 328, 343, 344), (322, 321, 336, 337), (330, 329, 344, 345), (323, 322, 337, 338), (331, 330, 345, 346), (324, 323, 338, 339), (332, 331, 346, 347), (325, 324, 339, 340), (333, 332, 347, 348), (326, 325, 340, 341), (334, 333, 348, 349), (327, 326, 341, 342), (320, 192, 335), (199, 334, 349), (347, 346, 361, 362), (340, 339, 354, 355), (348, 347, 362, 363), (341, 340, 355, 356), (349, 348, 363, 364), (342, 341, 356, 357), (335, 192, 350), (199, 349, 364), (343, 342, 357, 358), (336, 335, 350, 351), (344, 343, 358, 359), (337, 336, 351, 352), (345, 344, 359, 360), (338, 337, 352, 353), (346, 345, 360, 361), (339, 338, 353, 354), (359, 358, 373, 374), (352, 351, 366, 367), (360, 359, 374, 375), (353, 352, 367, 368), (361, 360, 375, 376), (354, 353, 368, 369), (362, 361, 376, 377), (355, 354, 369, 370), (363, 362, 377, 378), (356, 355, 370, 371), (364, 363, 378, 379), (357, 356, 371, 372), (350, 192, 365), (199, 364, 379), (358, 357, 372, 373), (351, 350, 365, 366), (378, 377, 392, 393), (371, 370, 385, 386), (379, 378, 393, 394), (372, 371, 386, 387), (365, 192, 380), (199, 379, 394), (373, 372, 387, 388), (366, 365, 380, 381), (374, 373, 388, 389), (367, 366, 381, 382), (375, 374, 389, 390), (368, 367, 382, 383), (376, 375, 390, 391), (369, 368, 383, 384), (377, 376, 391, 392), (370, 369, 384, 385), (382, 381, 396, 397), (390, 389, 404, 405), (383, 382, 397, 398), (391, 390, 405, 406), (384, 383, 398, 399), (392, 391, 406, 407), (385, 384, 399, 400), (393, 392, 407, 408), (386, 385, 400, 401), (394, 393, 408, 409), (387, 386, 401, 402), (380, 192, 395), (199, 394, 409), (388, 387, 402, 403), (381, 380, 395, 396), (389, 388, 403, 404), (401, 400, 415, 416), (409, 408, 423, 424), (402, 401, 416, 417), (395, 192, 410), (199, 409, 424), (403, 402, 417, 418), (396, 395, 410, 411), (404, 403, 418, 419), (397, 396, 411, 412), (405, 404, 419, 420), (398, 397, 412, 413), (406, 405, 420, 421), (399, 398, 413, 414), (407, 406, 421, 422), (400, 399, 414, 415), (408, 407, 422, 423), (420, 419, 434, 435), (413, 412, 427, 428), (421, 420, 435, 436), (414, 413, 428, 429), (422, 421, 436, 437), (415, 414, 429, 430), (423, 422, 437, 438), (416, 415, 430, 431), (424, 423, 438, 439), (417, 416, 431, 432), (410, 192, 425), (199, 424, 439), (418, 417, 432, 433), (411, 410, 425, 426), (419, 418, 433, 434), (412, 411, 426, 427), (439, 438, 453, 454), (432, 431, 446, 447), (425, 192, 440), (199, 439, 454), (433, 432, 447, 448), (426, 425, 440, 441), (434, 433, 448, 449), (427, 426, 441, 442), (435, 434, 449, 450), (428, 427, 442, 443), (436, 435, 450, 451), (429, 428, 443, 444), (437, 436, 451, 452), (430, 429, 444, 445), (438, 437, 452, 453), (431, 430, 445, 446), (443, 442, 457, 458), (451, 450, 465, 466), (444, 443, 458, 459), (452, 451, 466, 467), (445, 444, 459, 460), (453, 452, 467, 468), (446, 445, 460, 461), (454, 453, 468, 469), (447, 446, 461, 462), (440, 192, 455), (199, 454, 469), (448, 447, 462, 463), (441, 440, 455, 456), (449, 448, 463, 464), (442, 441, 456, 457), (450, 449, 464, 465), (462, 461, 476, 477), (455, 192, 470), (199, 469, 484), (463, 462, 477, 478), (456, 455, 470, 471), (464, 463, 478, 479), (457, 456, 471, 472), (465, 464, 479, 480), (458, 457, 472, 473), (466, 465, 480, 481), (459, 458, 473, 474), (467, 466, 481, 482), (460, 459, 474, 475), (468, 467, 482, 483), (461, 460, 475, 476), (469, 468, 483, 484), (481, 480, 495, 496), (474, 473, 488, 489), (482, 481, 496, 497), (475, 474, 489, 490), (483, 482, 497, 498), (476, 475, 490, 491), (484, 483, 498, 499), (477, 476, 491, 492), (470, 192, 485), (199, 484, 499), (478, 477, 492, 493), (471, 470, 485, 486), (479, 478, 493, 494), (472, 471, 486, 487), (480, 479, 494, 495), (473, 472, 487, 488), (199, 499, 514), (493, 492, 507, 508), (486, 485, 500, 501), (494, 493, 508, 509), (487, 486, 501, 502), (495, 494, 509, 510), (488, 487, 502, 503), (496, 495, 510, 511), (489, 488, 503, 504), (497, 496, 511, 512), (490, 489, 504, 505), (498, 497, 512, 513), (491, 490, 505, 506), (499, 498, 513, 514), (492, 491, 506, 507), (485, 192, 500), (512, 511, 526, 527), (505, 504, 519, 520), (513, 512, 527, 528), (506, 505, 520, 521), (514, 513, 528, 529), (507, 506, 521, 522), (500, 192, 515), (199, 514, 529), (508, 507, 522, 523), (501, 500, 515, 516), (509, 508, 523, 524), (502, 501, 516, 517), (510, 509, 524, 525), (503, 502, 517, 518), (511, 510, 525, 526), (504, 503, 518, 519), (516, 515, 530, 531), (524, 523, 538, 539), (517, 516, 531, 532), (525, 524, 539, 540), (518, 517, 532, 533), (526, 525, 540, 541), (519, 518, 533, 534), (527, 526, 541, 542), (520, 519, 534, 535), (528, 527, 542, 543), (521, 520, 535, 536), (529, 528, 543, 544), (522, 521, 536, 537), (515, 192, 530), (199, 529, 544), (523, 522, 537, 538), (535, 534, 549, 550), (543, 542, 557, 558), (536, 535, 550, 551), (544, 543, 558, 559), (537, 536, 551, 552), (530, 192, 545), (199, 544, 559), (538, 537, 552, 553), (531, 530, 545, 546), (539, 538, 553, 554), (532, 531, 546, 547), (540, 539, 554, 555), (533, 532, 547, 548), (541, 540, 555, 556), (534, 533, 548, 549), (542, 541, 556, 557), (554, 553, 568, 569), (547, 546, 561, 562), (555, 554, 569, 570), (548, 547, 562, 563), (556, 555, 570, 571), (549, 548, 563, 564), (557, 556, 571, 572), (550, 549, 564, 565), (558, 557, 572, 573), (551, 550, 565, 566), (559, 558, 573, 574), (552, 551, 566, 567), (545, 192, 560), (199, 559, 574), (553, 552, 567, 568), (546, 545, 560, 561), (573, 572, 587, 588), (566, 565, 580, 581), (574, 573, 588, 589), (567, 566, 581, 582), (560, 192, 575), (199, 574, 589), (568, 567, 582, 583), (561, 560, 575, 576), (569, 568, 583, 584), (562, 561, 576, 577), (570, 569, 584, 585), (563, 562, 577, 578), (571, 570, 585, 586), (564, 563, 578, 579), (572, 571, 586, 587), (565, 564, 579, 580), (577, 576, 591, 592), (585, 584, 599, 600), (578, 577, 592, 593), (586, 585, 600, 601), (579, 578, 593, 594), (587, 586, 601, 602), (580, 579, 594, 595), (588, 587, 602, 603), (581, 580, 595, 596), (589, 588, 603, 604), (582, 581, 596, 597), (575, 192, 590), (199, 589, 604), (583, 582, 597, 598), (576, 575, 590, 591), (584, 583, 598, 599), (596, 595, 610, 611), (604, 603, 618, 619), (597, 596, 611, 612), (590, 192, 605), (199, 604, 619), (598, 597, 612, 613), (591, 590, 605, 606), (599, 598, 613, 614), (592, 591, 606, 607), (600, 599, 614, 615), (593, 592, 607, 608), (601, 600, 615, 616), (594, 593, 608, 609), (602, 601, 616, 617), (595, 594, 609, 610), (603, 602, 617, 618), (615, 614, 629, 630), (608, 607, 622, 623), (616, 615, 630, 631), (609, 608, 623, 624), (617, 616, 631, 632), (610, 609, 624, 625), (618, 617, 632, 633), (611, 610, 625, 626), (619, 618, 633, 634), (612, 611, 626, 627), (605, 192, 620), (199, 619, 634), (613, 612, 627, 628), (606, 605, 620, 621), (614, 613, 628, 629), (607, 606, 621, 622), (634, 633, 648, 649), (627, 626, 641, 642), (620, 192, 635), (199, 634, 649), (628, 627, 642, 643), (621, 620, 635, 636), (629, 628, 643, 644), (622, 621, 636, 637), (630, 629, 644, 645), (623, 622, 637, 638), (631, 630, 645, 646), (624, 623, 638, 639), (632, 631, 646, 647), (625, 624, 639, 640), (633, 632, 647, 648), (626, 625, 640, 641), (646, 645, 660, 661), (639, 638, 653, 654), (647, 646, 661, 662), (640, 639, 654, 655), (648, 647, 662, 663), (641, 640, 655, 656), (649, 648, 663, 664), (642, 641, 656, 657), (635, 192, 650), (199, 649, 664), (643, 642, 657, 658), (636, 635, 650, 651), (644, 643, 658, 659), (637, 636, 651, 652), (645, 644, 659, 660), (638, 637, 652, 653), (650, 192, 665), (199, 664, 673), (658, 657, 196, 197), (651, 650, 665, 666), (659, 658, 197, 669), (652, 651, 666, 193), (660, 659, 669, 198), (653, 652, 193, 667), (661, 660, 198, 670), (654, 653, 667, 194), (662, 661, 670, 671), (655, 654, 194, 668), (663, 662, 671, 672), (656, 655, 668, 195), (664, 663, 672, 673), (657, 656, 195, 196)])
_uv = me_cylinder.uv_layers.new(name='UVMap')
_uv.uv.foreach_set('vector', [1.0, 0.5, 1.0, 1.0, 0.9688, 1.0, 0.9688, 0.5, 0.9688, 0.5, 0.9688, 1.0, 0.9375, 1.0, 0.9375, 0.5, 0.9375, 0.5, 0.9375, 1.0, 0.9062, 1.0, 0.9062, 0.5, 0.9062, 0.5, 0.9062, 1.0, 0.875, 1.0, 0.875, 0.5, 0.875, 0.5, 0.875, 1.0, 0.8438, 1.0, 0.8438, 0.5, 0.8438, 0.5, 0.8438, 1.0, 0.8125, 1.0, 0.8125, 0.5, 0.8125, 0.5, 0.8125, 1.0, 0.7812, 1.0, 0.7812, 0.5, 0.7812, 0.5, 0.7812, 1.0, 0.75, 1.0, 0.75, 0.5, 0.75, 0.5, 0.75, 1.0, 0.7188, 1.0, 0.7188, 0.5, 0.7188, 0.5, 0.7188, 1.0, 0.6875, 1.0, 0.6875, 0.5, 0.6875, 0.5, 0.6875, 1.0, 0.6562, 1.0, 0.6562, 0.5, 0.6562, 0.5, 0.6562, 1.0, 0.625, 1.0, 0.625, 0.5, 0.625, 0.5, 0.625, 1.0, 0.5938, 1.0, 0.5938, 0.5, 0.5938, 0.5, 0.5938, 1.0, 0.5625, 1.0, 0.5625, 0.5, 0.5625, 0.5, 0.5625, 1.0, 0.5312, 1.0, 0.5312, 0.5, 0.5312, 0.5, 0.5312, 1.0, 0.5, 1.0, 0.5, 0.5, 0.5, 0.5, 0.5, 1.0, 0.4688, 1.0, 0.4688, 0.5, 0.4688, 0.5, 0.4688, 1.0, 0.4375, 1.0, 0.4375, 0.5, 0.4375, 0.5, 0.4375, 1.0, 0.4062, 1.0, 0.4062, 0.5, 0.4062, 0.5, 0.4062, 1.0, 0.375, 1.0, 0.375, 0.5, 0.375, 0.5, 0.375, 1.0, 0.3438, 1.0, 0.3438, 0.5, 0.3438, 0.5, 0.3438, 1.0, 0.3125, 1.0, 0.3125, 0.5, 0.3125, 0.5, 0.3125, 1.0, 0.2812, 1.0, 0.2812, 0.5, 0.2812, 0.5, 0.2812, 1.0, 0.25, 1.0, 0.25, 0.5, 0.25, 0.5, 0.25, 1.0, 0.2188, 1.0, 0.2188, 0.5, 0.2188, 0.5, 0.2188, 1.0, 0.1875, 1.0, 0.1875, 0.5, 0.1875, 0.5, 0.1875, 1.0, 0.1562, 1.0, 0.1562, 0.5, 0.1562, 0.5, 0.1562, 1.0, 0.125, 1.0, 0.125, 0.5, 0.125, 0.5, 0.125, 1.0, 0.09375, 1.0, 0.09375, 0.5, 0.09375, 0.5, 0.09375, 1.0, 0.0625, 1.0, 0.0625, 0.5, 0.2778, 0.39, 0.25, 0.3927, 0.25, 0.3927, 0.2778, 0.39, 0.0625, 0.5, 0.0625, 1.0, 0.03125, 1.0, 0.03125, 0.5, 0.03125, 0.5, 0.03125, 1.0, 0.0, 1.0, 0.0, 0.5, 0.75, 0.49, 0.7968, 0.4854, 0.8418, 0.4717, 0.8833, 0.4496, 0.9197, 0.4197, 0.9496, 0.3833, 0.9717, 0.3418, 0.9854, 0.2968, 0.99, 0.25, 0.9854, 0.2032, 0.9717, 0.1582, 0.9496, 0.1167, 0.9197, 0.08029, 0.8833, 0.05045, 0.8418, 0.02827, 0.7968, 0.01461, 0.75, 0.01, 0.7032, 0.01461, 0.6582, 0.02827, 0.6167, 0.05045, 0.5803, 0.08029, 0.5504, 0.1167, 0.5283, 0.1582, 0.5146, 0.2032, 0.51, 0.25, 0.5146, 0.2968, 0.5283, 0.3418, 0.5504, 0.3833, 0.5803, 0.4197, 0.6167, 0.4496, 0.6582, 0.4717, 0.7032, 0.4854, 0.39, 0.2222, 0.3927, 0.25, 0.3927, 0.25, 0.39, 0.2222, 0.2222, 0.11, 0.25, 0.1073, 0.25, 0.1073, 0.2222, 0.11, 0.11, 0.2778, 0.1073, 0.25, 0.1073, 0.25, 0.11, 0.2778, 0.3819, 0.3046, 0.3687, 0.3293, 0.3687, 0.3293, 0.3819, 0.3046, 0.3046, 0.1181, 0.3293, 0.1313, 0.3293, 0.1313, 0.3046, 0.1181, 0.1181, 0.1954, 0.1313, 0.1707, 0.1313, 0.1707, 0.1181, 0.1954, 0.1954, 0.3819, 0.1707, 0.3687, 0.1707, 0.3687, 0.1954, 0.3819, 0.3293, 0.3687, 0.3046, 0.3819, 0.3046, 0.3819, 0.3293, 0.3687, 0.3687, 0.1707, 0.3819, 0.1954, 0.3819, 0.1954, 0.3687, 0.1707, 0.1707, 0.1313, 0.1954, 0.1181, 0.1954, 0.1181, 0.1707, 0.1313, 0.1313, 0.3293, 0.1181, 0.3046, 0.1181, 0.3046, 0.1313, 0.3293, 0.3927, 0.25, 0.39, 0.2778, 0.39, 0.2778, 0.3927, 0.25, 0.25, 0.1073, 0.2778, 0.11, 0.2778, 0.11, 0.25, 0.1073, 0.1073, 0.25, 0.11, 0.2222, 0.11, 0.2222, 0.1073, 0.25, 0.3687, 0.3293, 0.3509, 0.3509, 0.3509, 0.3509, 0.3687, 0.3293, 0.3293, 0.1313, 0.3509, 0.1491, 0.3509, 0.1491, 0.3293, 0.1313, 0.1313, 0.1707, 0.1491, 0.1491, 0.1491, 0.1491, 0.1313, 0.1707, 0.1707, 0.3687, 0.1491, 0.3509, 0.1491, 0.3509, 0.1707, 0.3687, 0.25, 0.3927, 0.2222, 0.39, 0.2222, 0.39, 0.25, 0.3927, 0.3046, 0.3819, 0.2778, 0.39, 0.2778, 0.39, 0.3046, 0.3819, 0.3819, 0.1954, 0.39, 0.2222, 0.39, 0.2222, 0.3819, 0.1954, 0.1954, 0.1181, 0.2222, 0.11, 0.2222, 0.11, 0.1954, 0.1181, 0.1181, 0.3046, 0.11, 0.2778, 0.11, 0.2778, 0.1181, 0.3046, 0.39, 0.2778, 0.3819, 0.3046, 0.3819, 0.3046, 0.39, 0.2778, 0.2778, 0.11, 0.3046, 0.1181, 0.3046, 0.1181, 0.2778, 0.11, 0.11, 0.2222, 0.1181, 0.1954, 0.1181, 0.1954, 0.11, 0.2222, 0.2778, 0.39, 0.25, 0.3927, 0.2222, 0.39, 0.1954, 0.3819, 0.1707, 0.3687, 0.1491, 0.3509, 0.1313, 0.3293, 0.1181, 0.3046, 0.11, 0.2778, 0.1073, 0.25, 0.11, 0.2222, 0.1181, 0.1954, 0.1313, 0.1707, 0.1491, 0.1491, 0.1707, 0.1313, 0.1954, 0.1181, 0.2222, 0.11, 0.25, 0.1073, 0.2778, 0.11, 0.3046, 0.1181, 0.3293, 0.1313, 0.3509, 0.1491, 0.3687, 0.1707, 0.3819, 0.1954, 0.39, 0.2222, 0.3927, 0.25, 0.39, 0.2778, 0.3819, 0.3046, 0.3687, 0.3293, 0.3509, 0.3509, 0.3293, 0.3687, 0.3046, 0.3819, 0.3509, 0.3509, 0.3293, 0.3687, 0.3293, 0.3687, 0.3509, 0.3509, 0.3509, 0.1491, 0.3687, 0.1707, 0.3687, 0.1707, 0.3509, 0.1491, 0.1491, 0.1491, 0.1707, 0.1313, 0.1707, 0.1313, 0.1491, 0.1491, 0.1491, 0.3509, 0.1313, 0.3293, 0.1313, 0.3293, 0.1491, 0.3509, 0.9688, 1.0, 1.0, 1.0, 0.9981, 1.0, 0.9688, 1.0, 0.2968, 0.4851, 0.25, 0.4897, 0.25, 0.3927, 0.2778, 0.39, 0.9375, 1.0, 0.9688, 1.0, 0.9688, 1.0, 0.9375, 1.0, 0.3417, 0.4715, 0.2968, 0.4851, 0.2778, 0.39, 0.3046, 0.3819, 0.9062, 1.0, 0.9375, 1.0, 0.9375, 1.0, 0.9062, 1.0, 0.3832, 0.4493, 0.3417, 0.4715, 0.3046, 0.3819, 0.3293, 0.3687, 0.875, 1.0, 0.9062, 1.0, 0.9062, 1.0, 0.875, 1.0, 0.4195, 0.4195, 0.3832, 0.4493, 0.3293, 0.3687, 0.3509, 0.3509, 0.8438, 1.0, 0.875, 1.0, 0.875, 1.0, 0.8438, 1.0, 0.4493, 0.3832, 0.4195, 0.4195, 0.3509, 0.3509, 0.3687, 0.3293, 0.8125, 1.0, 0.8438, 1.0, 0.8438, 1.0, 0.8125, 1.0, 0.4715, 0.3417, 0.4493, 0.3832, 0.3687, 0.3293, 0.3819, 0.3046, 0.7812, 1.0, 0.8125, 1.0, 0.8125, 1.0, 0.7812, 1.0, 0.4851, 0.2968, 0.4715, 0.3417, 0.3819, 0.3046, 0.39, 0.2778, 0.75, 1.0, 0.7812, 1.0, 0.7812, 1.0, 0.75, 1.0, 0.4897, 0.25, 0.4851, 0.2968, 0.39, 0.2778, 0.3927, 0.25, 0.7188, 1.0, 0.75, 1.0, 0.75, 1.0, 0.7188, 1.0, 0.4851, 0.2032, 0.4897, 0.25, 0.3927, 0.25, 0.39, 0.2222, 0.6875, 1.0, 0.7188, 1.0, 0.7188, 1.0, 0.6875, 1.0, 0.4715, 0.1583, 0.4851, 0.2032, 0.39, 0.2222, 0.3819, 0.1954, 0.6562, 1.0, 0.6875, 1.0, 0.6875, 1.0, 0.6562, 1.0, 0.4493, 0.1168, 0.4715, 0.1583, 0.3819, 0.1954, 0.3687, 0.1707, 0.625, 1.0, 0.6562, 1.0, 0.6562, 1.0, 0.625, 1.0, 0.4195, 0.08049, 0.4493, 0.1168, 0.3687, 0.1707, 0.3509, 0.1491, 0.5938, 1.0, 0.625, 1.0, 0.625, 1.0, 0.5938, 1.0, 0.3832, 0.05067, 0.4195, 0.08049, 0.3509, 0.1491, 0.3293, 0.1313, 0.5625, 1.0, 0.5938, 1.0, 0.5938, 1.0, 0.5625, 1.0, 0.3417, 0.02852, 0.3832, 0.05067, 0.3293, 0.1313, 0.3046, 0.1181, 0.5312, 1.0, 0.5625, 1.0, 0.5625, 1.0, 0.5312, 1.0, 0.2968, 0.01488, 0.3417, 0.02852, 0.3046, 0.1181, 0.2778, 0.11, 0.5, 1.0, 0.5312, 1.0, 0.5312, 1.0, 0.5, 1.0, 0.25, 0.01027, 0.2968, 0.01488, 0.2778, 0.11, 0.25, 0.1073, 0.4688, 1.0, 0.5, 1.0, 0.5, 1.0, 0.4688, 1.0, 0.2032, 0.01488, 0.25, 0.01027, 0.25, 0.1073, 0.2222, 0.11, 0.4375, 1.0, 0.4688, 1.0, 0.4688, 1.0, 0.4375, 1.0, 0.1583, 0.02852, 0.2032, 0.01488, 0.2222, 0.11, 0.1954, 0.1181, 0.4062, 1.0, 0.4375, 1.0, 0.4375, 1.0, 0.4062, 1.0, 0.1168, 0.05067, 0.1583, 0.02852, 0.1954, 0.1181, 0.1707, 0.1313, 0.375, 1.0, 0.4062, 1.0, 0.4062, 1.0, 0.375, 1.0, 0.08049, 0.08049, 0.1168, 0.05067, 0.1707, 0.1313, 0.1491, 0.1491, 0.3438, 1.0, 0.375, 1.0, 0.375, 1.0, 0.3438, 1.0, 0.05067, 0.1168, 0.08049, 0.08049, 0.1491, 0.1491, 0.1313, 0.1707, 0.3125, 1.0, 0.3438, 1.0, 0.3438, 1.0, 0.3125, 1.0, 0.02852, 0.1583, 0.05067, 0.1168, 0.1313, 0.1707, 0.1181, 0.1954, 0.2812, 1.0, 0.3125, 1.0, 0.3125, 1.0, 0.2812, 1.0, 0.01488, 0.2032, 0.02852, 0.1583, 0.1181, 0.1954, 0.11, 0.2222, 0.25, 1.0, 0.2812, 1.0, 0.2812, 1.0, 0.25, 1.0, 0.01027, 0.25, 0.01488, 0.2032, 0.11, 0.2222, 0.1073, 0.25, 0.2188, 1.0, 0.25, 1.0, 0.25, 1.0, 0.2187, 1.0, 0.01488, 0.2968, 0.01027, 0.25, 0.1073, 0.25, 0.11, 0.2778, 0.1875, 1.0, 0.2188, 1.0, 0.2187, 1.0, 0.1875, 1.0, 0.02852, 0.3417, 0.01488, 0.2968, 0.11, 0.2778, 0.1181, 0.3046, 0.1562, 1.0, 0.1875, 1.0, 0.1875, 1.0, 0.1562, 1.0, 0.05067, 0.3832, 0.02852, 0.3417, 0.1181, 0.3046, 0.1313, 0.3293, 0.125, 1.0, 0.1562, 1.0, 0.1562, 1.0, 0.125, 1.0, 0.08049, 0.4195, 0.05067, 0.3832, 0.1313, 0.3293, 0.1491, 0.3509, 0.09375, 1.0, 0.125, 1.0, 0.125, 1.0, 0.09375, 1.0, 0.1168, 0.4493, 0.08049, 0.4195, 0.1491, 0.3509, 0.1707, 0.3687, 0.0625, 1.0, 0.09375, 1.0, 0.09375, 1.0, 0.0625, 1.0, 0.1583, 0.4715, 0.1168, 0.4493, 0.1707, 0.3687, 0.1954, 0.3819, 0.03125, 1.0, 0.0625, 1.0, 0.0625, 1.0, 0.03125, 1.0, 0.2032, 0.4851, 0.1583, 0.4715, 0.1954, 0.3819, 0.2222, 0.39, 0.0, 1.0, 0.03125, 1.0, 0.03125, 1.0, 0.001855, 1.0, 0.25, 0.4897, 0.2032, 0.4851, 0.2222, 0.39, 0.25, 0.3927, 0.9688, 1.0, 1.0, 1.0, 1.0, 1.0, 0.9688, 1.0, 0.2222, 0.39, 0.1954, 0.3819, 0.1954, 0.3819, 0.2222, 0.39, 0.9375, 1.0, 0.9688, 1.0, 0.9688, 1.0, 0.9375, 1.0, 0.0, 1.0, 0.03125, 1.0, 0.03125, 1.0, 0.0, 1.0, 0.9062, 1.0, 0.9375, 1.0, 0.9375, 1.0, 0.9062, 1.0, 0.875, 1.0, 0.9062, 1.0, 0.9062, 1.0, 0.875, 1.0, 0.8438, 1.0, 0.875, 1.0, 0.875, 1.0, 0.8438, 1.0, 0.8125, 1.0, 0.8438, 1.0, 0.8438, 1.0, 0.8125, 1.0, 0.7812, 1.0, 0.8125, 1.0, 0.8125, 1.0, 0.7812, 1.0, 0.75, 1.0, 0.7812, 1.0, 0.7812, 1.0, 0.75, 1.0, 0.7188, 1.0, 0.75, 1.0, 0.75, 1.0, 0.7188, 1.0, 0.6875, 1.0, 0.7188, 1.0, 0.7188, 1.0, 0.6875, 1.0, 0.6562, 1.0, 0.6875, 1.0, 0.6875, 1.0, 0.6562, 1.0, 0.625, 1.0, 0.6562, 1.0, 0.6562, 1.0, 0.625, 1.0, 0.5938, 1.0, 0.625, 1.0, 0.625, 1.0, 0.5938, 1.0, 0.5625, 1.0, 0.5938, 1.0, 0.5938, 1.0, 0.5625, 1.0, 0.5312, 1.0, 0.5625, 1.0, 0.5625, 1.0, 0.5312, 1.0, 0.5, 1.0, 0.5312, 1.0, 0.5312, 1.0, 0.5, 1.0, 0.4688, 1.0, 0.5, 1.0, 0.5, 1.0, 0.4688, 1.0, 0.4375, 1.0, 0.4688, 1.0, 0.4688, 1.0, 0.4375, 1.0, 0.4062, 1.0, 0.4375, 1.0, 0.4375, 1.0, 0.4062, 1.0, 0.375, 1.0, 0.4062, 1.0, 0.4062, 1.0, 0.375, 1.0, 0.3438, 1.0, 0.375, 1.0, 0.375, 1.0, 0.3438, 1.0, 0.3125, 1.0, 0.3438, 1.0, 0.3438, 1.0, 0.3125, 1.0, 0.2812, 1.0, 0.3125, 1.0, 0.3125, 1.0, 0.2812, 1.0, 0.25, 1.0, 0.2812, 1.0, 0.2812, 1.0, 0.25, 1.0, 0.2188, 1.0, 0.25, 1.0, 0.25, 1.0, 0.2188, 1.0, 0.1875, 1.0, 0.2188, 1.0, 0.2188, 1.0, 0.1875, 1.0, 0.1562, 1.0, 0.1875, 1.0, 0.1875, 1.0, 0.1562, 1.0, 0.125, 1.0, 0.1562, 1.0, 0.1562, 1.0, 0.125, 1.0, 0.09375, 1.0, 0.125, 1.0, 0.125, 1.0, 0.09375, 1.0, 0.0625, 1.0, 0.09375, 1.0, 0.09375, 1.0, 0.0625, 1.0, 0.03125, 1.0, 0.0625, 1.0, 0.0625, 1.0, 0.03125, 1.0, 0.75, 0.5, 0.75, 0.5625, 0.7188, 0.5625, 0.7188, 0.5, 0.75, 0.9375, 0.7344, 1.0, 0.7188, 0.9375, 0.7344, 0.0, 0.75, 0.0625, 0.7188, 0.0625, 0.75, 0.4375, 0.75, 0.5, 0.7188, 0.5, 0.7188, 0.4375, 0.75, 0.875, 0.75, 0.9375, 0.7188, 0.9375, 0.7188, 0.875, 0.75, 0.375, 0.75, 0.4375, 0.7188, 0.4375, 0.7188, 0.375, 0.75, 0.8125, 0.75, 0.875, 0.7188, 0.875, 0.7188, 0.8125, 0.75, 0.3125, 0.75, 0.375, 0.7188, 0.375, 0.7188, 0.3125, 0.75, 0.75, 0.75, 0.8125, 0.7188, 0.8125, 0.7188, 0.75, 0.75, 0.25, 0.75, 0.3125, 0.7188, 0.3125, 0.7188, 0.25, 0.75, 0.6875, 0.75, 0.75, 0.7188, 0.75, 0.7188, 0.6875, 0.75, 0.1875, 0.75, 0.25, 0.7188, 0.25, 0.7188, 0.1875, 0.75, 0.625, 0.75, 0.6875, 0.7188, 0.6875, 0.7188, 0.625, 0.75, 0.125, 0.75, 0.1875, 0.7188, 0.1875, 0.7188, 0.125, 0.75, 0.5625, 0.75, 0.625, 0.7188, 0.625, 0.7188, 0.5625, 0.75, 0.0625, 0.75, 0.125, 0.7188, 0.125, 0.7188, 0.0625, 0.7188, 0.125, 0.7188, 0.1875, 0.6875, 0.1875, 0.6875, 0.125, 0.7188, 0.5625, 0.7188, 0.625, 0.6875, 0.625, 0.6875, 0.5625, 0.7188, 0.0625, 0.7188, 0.125, 0.6875, 0.125, 0.6875, 0.0625, 0.7188, 0.5, 0.7188, 0.5625, 0.6875, 0.5625, 0.6875, 0.5, 0.7188, 0.9375, 0.7031, 1.0, 0.6875, 0.9375, 0.7031, 0.0, 0.7188, 0.0625, 0.6875, 0.0625, 0.7188, 0.4375, 0.7188, 0.5, 0.6875, 0.5, 0.6875, 0.4375, 0.7188, 0.875, 0.7188, 0.9375, 0.6875, 0.9375, 0.6875, 0.875, 0.7188, 0.375, 0.7188, 0.4375, 0.6875, 0.4375, 0.6875, 0.375, 0.7188, 0.8125, 0.7188, 0.875, 0.6875, 0.875, 0.6875, 0.8125, 0.7188, 0.3125, 0.7188, 0.375, 0.6875, 0.375, 0.6875, 0.3125, 0.7188, 0.75, 0.7188, 0.8125, 0.6875, 0.8125, 0.6875, 0.75, 0.7188, 0.25, 0.7188, 0.3125, 0.6875, 0.3125, 0.6875, 0.25, 0.7188, 0.6875, 0.7188, 0.75, 0.6875, 0.75, 0.6875, 0.6875, 0.7188, 0.1875, 0.7188, 0.25, 0.6875, 0.25, 0.6875, 0.1875, 0.7188, 0.625, 0.7188, 0.6875, 0.6875, 0.6875, 0.6875, 0.625, 0.6875, 0.3125, 0.6875, 0.375, 0.6562, 0.375, 0.6562, 0.3125, 0.6875, 0.75, 0.6875, 0.8125, 0.6562, 0.8125, 0.6562, 0.75, 0.6875, 0.25, 0.6875, 0.3125, 0.6562, 0.3125, 0.6562, 0.25, 0.6875, 0.6875, 0.6875, 0.75, 0.6562, 0.75, 0.6562, 0.6875, 0.6875, 0.1875, 0.6875, 0.25, 0.6562, 0.25, 0.6562, 0.1875, 0.6875, 0.625, 0.6875, 0.6875, 0.6562, 0.6875, 0.6562, 0.625, 0.6875, 0.125, 0.6875, 0.1875, 0.6562, 0.1875, 0.6562, 0.125, 0.6875, 0.5625, 0.6875, 0.625, 0.6562, 0.625, 0.6562, 0.5625, 0.6875, 0.0625, 0.6875, 0.125, 0.6562, 0.125, 0.6562, 0.0625, 0.6875, 0.5, 0.6875, 0.5625, 0.6562, 0.5625, 0.6562, 0.5, 0.6875, 0.9375, 0.6719, 1.0, 0.6562, 0.9375, 0.6719, 0.0, 0.6875, 0.0625, 0.6562, 0.0625, 0.6875, 0.4375, 0.6875, 0.5, 0.6562, 0.5, 0.6562, 0.4375, 0.6875, 0.875, 0.6875, 0.9375, 0.6562, 0.9375, 0.6562, 0.875, 0.6875, 0.375, 0.6875, 0.4375, 0.6562, 0.4375, 0.6562, 0.375, 0.6875, 0.8125, 0.6875, 0.875, 0.6562, 0.875, 0.6562, 0.8125, 0.6562, 0.0625, 0.6562, 0.125, 0.625, 0.125, 0.625, 0.0625, 0.6562, 0.5, 0.6562, 0.5625, 0.625, 0.5625, 0.625, 0.5, 0.6562, 0.9375, 0.6406, 1.0, 0.625, 0.9375, 0.6406, 0.0, 0.6562, 0.0625, 0.625, 0.0625, 0.6562, 0.4375, 0.6562, 0.5, 0.625, 0.5, 0.625, 0.4375, 0.6562, 0.875, 0.6562, 0.9375, 0.625, 0.9375, 0.625, 0.875, 0.6562, 0.375, 0.6562, 0.4375, 0.625, 0.4375, 0.625, 0.375, 0.6562, 0.8125, 0.6562, 0.875, 0.625, 0.875, 0.625, 0.8125, 0.6562, 0.3125, 0.6562, 0.375, 0.625, 0.375, 0.625, 0.3125, 0.6562, 0.75, 0.6562, 0.8125, 0.625, 0.8125, 0.625, 0.75, 0.6562, 0.25, 0.6562, 0.3125, 0.625, 0.3125, 0.625, 0.25, 0.6562, 0.6875, 0.6562, 0.75, 0.625, 0.75, 0.625, 0.6875, 0.6562, 0.1875, 0.6562, 0.25, 0.625, 0.25, 0.625, 0.1875, 0.6562, 0.625, 0.6562, 0.6875, 0.625, 0.6875, 0.625, 0.625, 0.6562, 0.125, 0.6562, 0.1875, 0.625, 0.1875, 0.625, 0.125, 0.6562, 0.5625, 0.6562, 0.625, 0.625, 0.625, 0.625, 0.5625, 0.625, 0.75, 0.625, 0.8125, 0.5938, 0.8125, 0.5938, 0.75, 0.625, 0.25, 0.625, 0.3125, 0.5938, 0.3125, 0.5938, 0.25, 0.625, 0.6875, 0.625, 0.75, 0.5938, 0.75, 0.5938, 0.6875, 0.625, 0.1875, 0.625, 0.25, 0.5938, 0.25, 0.5938, 0.1875, 0.625, 0.625, 0.625, 0.6875, 0.5938, 0.6875, 0.5938, 0.625, 0.625, 0.125, 0.625, 0.1875, 0.5938, 0.1875, 0.5938, 0.125, 0.625, 0.5625, 0.625, 0.625, 0.5938, 0.625, 0.5938, 0.5625, 0.625, 0.0625, 0.625, 0.125, 0.5938, 0.125, 0.5938, 0.0625, 0.625, 0.5, 0.625, 0.5625, 0.5938, 0.5625, 0.5938, 0.5, 0.625, 0.9375, 0.6094, 1.0, 0.5938, 0.9375, 0.6094, 0.0, 0.625, 0.0625, 0.5938, 0.0625, 0.625, 0.4375, 0.625, 0.5, 0.5938, 0.5, 0.5938, 0.4375, 0.625, 0.875, 0.625, 0.9375, 0.5938, 0.9375, 0.5938, 0.875, 0.625, 0.375, 0.625, 0.4375, 0.5938, 0.4375, 0.5938, 0.375, 0.625, 0.8125, 0.625, 0.875, 0.5938, 0.875, 0.5938, 0.8125, 0.625, 0.3125, 0.625, 0.375, 0.5938, 0.375, 0.5938, 0.3125, 0.5938, 0.5, 0.5938, 0.5625, 0.5625, 0.5625, 0.5625, 0.5, 0.5938, 0.9375, 0.5781, 1.0, 0.5625, 0.9375, 0.5781, 0.0, 0.5938, 0.0625, 0.5625, 0.0625, 0.5938, 0.4375, 0.5938, 0.5, 0.5625, 0.5, 0.5625, 0.4375, 0.5938, 0.875, 0.5938, 0.9375, 0.5625, 0.9375, 0.5625, 0.875, 0.5938, 0.375, 0.5938, 0.4375, 0.5625, 0.4375, 0.5625, 0.375, 0.5938, 0.8125, 0.5938, 0.875, 0.5625, 0.875, 0.5625, 0.8125, 0.5938, 0.3125, 0.5938, 0.375, 0.5625, 0.375, 0.5625, 0.3125, 0.5938, 0.75, 0.5938, 0.8125, 0.5625, 0.8125, 0.5625, 0.75, 0.5938, 0.25, 0.5938, 0.3125, 0.5625, 0.3125, 0.5625, 0.25, 0.5938, 0.6875, 0.5938, 0.75, 0.5625, 0.75, 0.5625, 0.6875, 0.5938, 0.1875, 0.5938, 0.25, 0.5625, 0.25, 0.5625, 0.1875, 0.5938, 0.625, 0.5938, 0.6875, 0.5625, 0.6875, 0.5625, 0.625, 0.5938, 0.125, 0.5938, 0.1875, 0.5625, 0.1875, 0.5625, 0.125, 0.5938, 0.5625, 0.5938, 0.625, 0.5625, 0.625, 0.5625, 0.5625, 0.5938, 0.0625, 0.5938, 0.125, 0.5625, 0.125, 0.5625, 0.0625, 0.5625, 0.25, 0.5625, 0.3125, 0.5312, 0.3125, 0.5312, 0.25, 0.5625, 0.6875, 0.5625, 0.75, 0.5312, 0.75, 0.5312, 0.6875, 0.5625, 0.1875, 0.5625, 0.25, 0.5312, 0.25, 0.5312, 0.1875, 0.5625, 0.625, 0.5625, 0.6875, 0.5312, 0.6875, 0.5312, 0.625, 0.5625, 0.125, 0.5625, 0.1875, 0.5312, 0.1875, 0.5312, 0.125, 0.5625, 0.5625, 0.5625, 0.625, 0.5312, 0.625, 0.5312, 0.5625, 0.5625, 0.0625, 0.5625, 0.125, 0.5312, 0.125, 0.5312, 0.0625, 0.5625, 0.5, 0.5625, 0.5625, 0.5312, 0.5625, 0.5312, 0.5, 0.5625, 0.9375, 0.5469, 1.0, 0.5312, 0.9375, 0.5469, 0.0, 0.5625, 0.0625, 0.5312, 0.0625, 0.5625, 0.4375, 0.5625, 0.5, 0.5312, 0.5, 0.5312, 0.4375, 0.5625, 0.875, 0.5625, 0.9375, 0.5312, 0.9375, 0.5312, 0.875, 0.5625, 0.375, 0.5625, 0.4375, 0.5312, 0.4375, 0.5312, 0.375, 0.5625, 0.8125, 0.5625, 0.875, 0.5312, 0.875, 0.5312, 0.8125, 0.5625, 0.3125, 0.5625, 0.375, 0.5312, 0.375, 0.5312, 0.3125, 0.5625, 0.75, 0.5625, 0.8125, 0.5312, 0.8125, 0.5312, 0.75, 0.5312, 0.9375, 0.5156, 1.0, 0.5, 0.9375, 0.5156, 0.0, 0.5312, 0.0625, 0.5, 0.0625, 0.5312, 0.4375, 0.5312, 0.5, 0.5, 0.5, 0.5, 0.4375, 0.5312, 0.875, 0.5312, 0.9375, 0.5, 0.9375, 0.5, 0.875, 0.5312, 0.375, 0.5312, 0.4375, 0.5, 0.4375, 0.5, 0.375, 0.5312, 0.8125, 0.5312, 0.875, 0.5, 0.875, 0.5, 0.8125, 0.5312, 0.3125, 0.5312, 0.375, 0.5, 0.375, 0.5, 0.3125, 0.5312, 0.75, 0.5312, 0.8125, 0.5, 0.8125, 0.5, 0.75, 0.5312, 0.25, 0.5312, 0.3125, 0.5, 0.3125, 0.5, 0.25, 0.5312, 0.6875, 0.5312, 0.75, 0.5, 0.75, 0.5, 0.6875, 0.5312, 0.1875, 0.5312, 0.25, 0.5, 0.25, 0.5, 0.1875, 0.5312, 0.625, 0.5312, 0.6875, 0.5, 0.6875, 0.5, 0.625, 0.5312, 0.125, 0.5312, 0.1875, 0.5, 0.1875, 0.5, 0.125, 0.5312, 0.5625, 0.5312, 0.625, 0.5, 0.625, 0.5, 0.5625, 0.5312, 0.0625, 0.5312, 0.125, 0.5, 0.125, 0.5, 0.0625, 0.5312, 0.5, 0.5312, 0.5625, 0.5, 0.5625, 0.5, 0.5, 0.5, 0.6875, 0.5, 0.75, 0.4688, 0.75, 0.4688, 0.6875, 0.5, 0.1875, 0.5, 0.25, 0.4688, 0.25, 0.4688, 0.1875, 0.5, 0.625, 0.5, 0.6875, 0.4688, 0.6875, 0.4688, 0.625, 0.5, 0.125, 0.5, 0.1875, 0.4688, 0.1875, 0.4688, 0.125, 0.5, 0.5625, 0.5, 0.625, 0.4688, 0.625, 0.4688, 0.5625, 0.5, 0.0625, 0.5, 0.125, 0.4688, 0.125, 0.4688, 0.0625, 0.5, 0.5, 0.5, 0.5625, 0.4688, 0.5625, 0.4687, 0.5, 0.5, 0.9375, 0.4844, 1.0, 0.4688, 0.9375, 0.4844, 0.0, 0.5, 0.0625, 0.4688, 0.0625, 0.5, 0.4375, 0.5, 0.5, 0.4687, 0.5, 0.4688, 0.4375, 0.5, 0.875, 0.5, 0.9375, 0.4688, 0.9375, 0.4688, 0.875, 0.5, 0.375, 0.5, 0.4375, 0.4688, 0.4375, 0.4688, 0.375, 0.5, 0.8125, 0.5, 0.875, 0.4688, 0.875, 0.4688, 0.8125, 0.5, 0.3125, 0.5, 0.375, 0.4688, 0.375, 0.4688, 0.3125, 0.5, 0.75, 0.5, 0.8125, 0.4688, 0.8125, 0.4688, 0.75, 0.5, 0.25, 0.5, 0.3125, 0.4688, 0.3125, 0.4688, 0.25, 0.4688, 0.4375, 0.4687, 0.5, 0.4375, 0.5, 0.4375, 0.4375, 0.4688, 0.875, 0.4688, 0.9375, 0.4375, 0.9375, 0.4375, 0.875, 0.4688, 0.375, 0.4688, 0.4375, 0.4375, 0.4375, 0.4375, 0.375, 0.4688, 0.8125, 0.4688, 0.875, 0.4375, 0.875, 0.4375, 0.8125, 0.4688, 0.3125, 0.4688, 0.375, 0.4375, 0.375, 0.4375, 0.3125, 0.4688, 0.75, 0.4688, 0.8125, 0.4375, 0.8125, 0.4375, 0.75, 0.4688, 0.25, 0.4688, 0.3125, 0.4375, 0.3125, 0.4375, 0.25, 0.4688, 0.6875, 0.4688, 0.75, 0.4375, 0.75, 0.4375, 0.6875, 0.4688, 0.1875, 0.4688, 0.25, 0.4375, 0.25, 0.4375, 0.1875, 0.4688, 0.625, 0.4688, 0.6875, 0.4375, 0.6875, 0.4375, 0.625, 0.4688, 0.125, 0.4688, 0.1875, 0.4375, 0.1875, 0.4375, 0.125, 0.4688, 0.5625, 0.4688, 0.625, 0.4375, 0.625, 0.4375, 0.5625, 0.4688, 0.0625, 0.4688, 0.125, 0.4375, 0.125, 0.4375, 0.0625, 0.4687, 0.5, 0.4688, 0.5625, 0.4375, 0.5625, 0.4375, 0.5, 0.4688, 0.9375, 0.4531, 1.0, 0.4375, 0.9375, 0.4531, 0.0, 0.4688, 0.0625, 0.4375, 0.0625, 0.4375, 0.1875, 0.4375, 0.25, 0.4062, 0.25, 0.4062, 0.1875, 0.4375, 0.625, 0.4375, 0.6875, 0.4062, 0.6875, 0.4062, 0.625, 0.4375, 0.125, 0.4375, 0.1875, 0.4062, 0.1875, 0.4062, 0.125, 0.4375, 0.5625, 0.4375, 0.625, 0.4062, 0.625, 0.4062, 0.5625, 0.4375, 0.0625, 0.4375, 0.125, 0.4062, 0.125, 0.4062, 0.0625, 0.4375, 0.5, 0.4375, 0.5625, 0.4062, 0.5625, 0.4062, 0.5, 0.4375, 0.9375, 0.4219, 1.0, 0.4062, 0.9375, 0.4219, 0.0, 0.4375, 0.0625, 0.4062, 0.0625, 0.4375, 0.4375, 0.4375, 0.5, 0.4062, 0.5, 0.4062, 0.4375, 0.4375, 0.875, 0.4375, 0.9375, 0.4062, 0.9375, 0.4062, 0.875, 0.4375, 0.375, 0.4375, 0.4375, 0.4062, 0.4375, 0.4062, 0.375, 0.4375, 0.8125, 0.4375, 0.875, 0.4062, 0.875, 0.4062, 0.8125, 0.4375, 0.3125, 0.4375, 0.375, 0.4062, 0.375, 0.4062, 0.3125, 0.4375, 0.75, 0.4375, 0.8125, 0.4062, 0.8125, 0.4062, 0.75, 0.4375, 0.25, 0.4375, 0.3125, 0.4062, 0.3125, 0.4062, 0.25, 0.4375, 0.6875, 0.4375, 0.75, 0.4062, 0.75, 0.4062, 0.6875, 0.4062, 0.375, 0.4062, 0.4375, 0.375, 0.4375, 0.375, 0.375, 0.4062, 0.8125, 0.4062, 0.875, 0.375, 0.875, 0.375, 0.8125, 0.4062, 0.3125, 0.4062, 0.375, 0.375, 0.375, 0.375, 0.3125, 0.4062, 0.75, 0.4062, 0.8125, 0.375, 0.8125, 0.375, 0.75, 0.4062, 0.25, 0.4062, 0.3125, 0.375, 0.3125, 0.375, 0.25, 0.4062, 0.6875, 0.4062, 0.75, 0.375, 0.75, 0.375, 0.6875, 0.4062, 0.1875, 0.4062, 0.25, 0.375, 0.25, 0.375, 0.1875, 0.4062, 0.625, 0.4062, 0.6875, 0.375, 0.6875, 0.375, 0.625, 0.4062, 0.125, 0.4062, 0.1875, 0.375, 0.1875, 0.375, 0.125, 0.4062, 0.5625, 0.4062, 0.625, 0.375, 0.625, 0.375, 0.5625, 0.4062, 0.0625, 0.4062, 0.125, 0.375, 0.125, 0.375, 0.0625, 0.4062, 0.5, 0.4062, 0.5625, 0.375, 0.5625, 0.375, 0.5, 0.4062, 0.9375, 0.3906, 1.0, 0.375, 0.9375, 0.3906, 0.0, 0.4062, 0.0625, 0.375, 0.0625, 0.4062, 0.4375, 0.4062, 0.5, 0.375, 0.5, 0.375, 0.4375, 0.4062, 0.875, 0.4062, 0.9375, 0.375, 0.9375, 0.375, 0.875, 0.375, 0.125, 0.375, 0.1875, 0.3438, 0.1875, 0.3438, 0.125, 0.375, 0.5625, 0.375, 0.625, 0.3438, 0.625, 0.3438, 0.5625, 0.375, 0.0625, 0.375, 0.125, 0.3438, 0.125, 0.3438, 0.0625, 0.375, 0.5, 0.375, 0.5625, 0.3438, 0.5625, 0.3437, 0.5, 0.375, 0.9375, 0.3594, 1.0, 0.3438, 0.9375, 0.3594, 0.0, 0.375, 0.0625, 0.3438, 0.0625, 0.375, 0.4375, 0.375, 0.5, 0.3437, 0.5, 0.3438, 0.4375, 0.375, 0.875, 0.375, 0.9375, 0.3438, 0.9375, 0.3438, 0.875, 0.375, 0.375, 0.375, 0.4375, 0.3438, 0.4375, 0.3438, 0.375, 0.375, 0.8125, 0.375, 0.875, 0.3438, 0.875, 0.3438, 0.8125, 0.375, 0.3125, 0.375, 0.375, 0.3438, 0.375, 0.3438, 0.3125, 0.375, 0.75, 0.375, 0.8125, 0.3438, 0.8125, 0.3438, 0.75, 0.375, 0.25, 0.375, 0.3125, 0.3438, 0.3125, 0.3438, 0.25, 0.375, 0.6875, 0.375, 0.75, 0.3438, 0.75, 0.3438, 0.6875, 0.375, 0.1875, 0.375, 0.25, 0.3438, 0.25, 0.3438, 0.1875, 0.375, 0.625, 0.375, 0.6875, 0.3438, 0.6875, 0.3438, 0.625, 0.3438, 0.8125, 0.3438, 0.875, 0.3125, 0.875, 0.3125, 0.8125, 0.3438, 0.3125, 0.3438, 0.375, 0.3125, 0.375, 0.3125, 0.3125, 0.3438, 0.75, 0.3438, 0.8125, 0.3125, 0.8125, 0.3125, 0.75, 0.3438, 0.25, 0.3438, 0.3125, 0.3125, 0.3125, 0.3125, 0.25, 0.3438, 0.6875, 0.3438, 0.75, 0.3125, 0.75, 0.3125, 0.6875, 0.3438, 0.1875, 0.3438, 0.25, 0.3125, 0.25, 0.3125, 0.1875, 0.3438, 0.625, 0.3438, 0.6875, 0.3125, 0.6875, 0.3125, 0.625, 0.3438, 0.125, 0.3438, 0.1875, 0.3125, 0.1875, 0.3125, 0.125, 0.3438, 0.5625, 0.3438, 0.625, 0.3125, 0.625, 0.3125, 0.5625, 0.3438, 0.0625, 0.3438, 0.125, 0.3125, 0.125, 0.3125, 0.0625, 0.3437, 0.5, 0.3438, 0.5625, 0.3125, 0.5625, 0.3125, 0.5, 0.3438, 0.9375, 0.3281, 1.0, 0.3125, 0.9375, 0.3281, 0.0, 0.3438, 0.0625, 0.3125, 0.0625, 0.3438, 0.4375, 0.3437, 0.5, 0.3125, 0.5, 0.3125, 0.4375, 0.3438, 0.875, 0.3438, 0.9375, 0.3125, 0.9375, 0.3125, 0.875, 0.3438, 0.375, 0.3438, 0.4375, 0.3125, 0.4375, 0.3125, 0.375, 0.3125, 0.5625, 0.3125, 0.625, 0.2812, 0.625, 0.2812, 0.5625, 0.3125, 0.0625, 0.3125, 0.125, 0.2812, 0.125, 0.2812, 0.0625, 0.3125, 0.5, 0.3125, 0.5625, 0.2812, 0.5625, 0.2812, 0.5, 0.3125, 0.9375, 0.2969, 1.0, 0.2812, 0.9375, 0.2969, 0.0, 0.3125, 0.0625, 0.2812, 0.0625, 0.3125, 0.4375, 0.3125, 0.5, 0.2812, 0.5, 0.2812, 0.4375, 0.3125, 0.875, 0.3125, 0.9375, 0.2812, 0.9375, 0.2812, 0.875, 0.3125, 0.375, 0.3125, 0.4375, 0.2812, 0.4375, 0.2812, 0.375, 0.3125, 0.8125, 0.3125, 0.875, 0.2812, 0.875, 0.2812, 0.8125, 0.3125, 0.3125, 0.3125, 0.375, 0.2812, 0.375, 0.2812, 0.3125, 0.3125, 0.75, 0.3125, 0.8125, 0.2812, 0.8125, 0.2812, 0.75, 0.3125, 0.25, 0.3125, 0.3125, 0.2812, 0.3125, 0.2812, 0.25, 0.3125, 0.6875, 0.3125, 0.75, 0.2812, 0.75, 0.2812, 0.6875, 0.3125, 0.1875, 0.3125, 0.25, 0.2812, 0.25, 0.2812, 0.1875, 0.3125, 0.625, 0.3125, 0.6875, 0.2812, 0.6875, 0.2812, 0.625, 0.3125, 0.125, 0.3125, 0.1875, 0.2812, 0.1875, 0.2812, 0.125, 0.2812, 0.3125, 0.2812, 0.375, 0.25, 0.375, 0.25, 0.3125, 0.2812, 0.75, 0.2812, 0.8125, 0.25, 0.8125, 0.25, 0.75, 0.2812, 0.25, 0.2812, 0.3125, 0.25, 0.3125, 0.25, 0.25, 0.2812, 0.6875, 0.2812, 0.75, 0.25, 0.75, 0.25, 0.6875, 0.2812, 0.1875, 0.2812, 0.25, 0.25, 0.25, 0.25, 0.1875, 0.2812, 0.625, 0.2812, 0.6875, 0.25, 0.6875, 0.25, 0.625, 0.2812, 0.125, 0.2812, 0.1875, 0.25, 0.1875, 0.25, 0.125, 0.2812, 0.5625, 0.2812, 0.625, 0.25, 0.625, 0.25, 0.5625, 0.2812, 0.0625, 0.2812, 0.125, 0.25, 0.125, 0.25, 0.0625, 0.2812, 0.5, 0.2812, 0.5625, 0.25, 0.5625, 0.25, 0.5, 0.2812, 0.9375, 0.2656, 1.0, 0.25, 0.9375, 0.2656, 0.0, 0.2812, 0.0625, 0.25, 0.0625, 0.2812, 0.4375, 0.2812, 0.5, 0.25, 0.5, 0.25, 0.4375, 0.2812, 0.875, 0.2812, 0.9375, 0.25, 0.9375, 0.25, 0.875, 0.2812, 0.375, 0.2812, 0.4375, 0.25, 0.4375, 0.25, 0.375, 0.2812, 0.8125, 0.2812, 0.875, 0.25, 0.875, 0.25, 0.8125, 0.25, 0.0625, 0.25, 0.125, 0.2188, 0.125, 0.2188, 0.0625, 0.25, 0.5, 0.25, 0.5625, 0.2188, 0.5625, 0.2187, 0.5, 0.25, 0.9375, 0.2344, 1.0, 0.2188, 0.9375, 0.2344, 0.0, 0.25, 0.0625, 0.2188, 0.0625, 0.25, 0.4375, 0.25, 0.5, 0.2187, 0.5, 0.2188, 0.4375, 0.25, 0.875, 0.25, 0.9375, 0.2188, 0.9375, 0.2188, 0.875, 0.25, 0.375, 0.25, 0.4375, 0.2188, 0.4375, 0.2188, 0.375, 0.25, 0.8125, 0.25, 0.875, 0.2188, 0.875, 0.2188, 0.8125, 0.25, 0.3125, 0.25, 0.375, 0.2188, 0.375, 0.2188, 0.3125, 0.25, 0.75, 0.25, 0.8125, 0.2188, 0.8125, 0.2188, 0.75, 0.25, 0.25, 0.25, 0.3125, 0.2188, 0.3125, 0.2188, 0.25, 0.25, 0.6875, 0.25, 0.75, 0.2188, 0.75, 0.2188, 0.6875, 0.25, 0.1875, 0.25, 0.25, 0.2188, 0.25, 0.2188, 0.1875, 0.25, 0.625, 0.25, 0.6875, 0.2188, 0.6875, 0.2188, 0.625, 0.25, 0.125, 0.25, 0.1875, 0.2188, 0.1875, 0.2188, 0.125, 0.25, 0.5625, 0.25, 0.625, 0.2188, 0.625, 0.2188, 0.5625, 0.2188, 0.75, 0.2188, 0.8125, 0.1875, 0.8125, 0.1875, 0.75, 0.2188, 0.25, 0.2188, 0.3125, 0.1875, 0.3125, 0.1875, 0.25, 0.2188, 0.6875, 0.2188, 0.75, 0.1875, 0.75, 0.1875, 0.6875, 0.2188, 0.1875, 0.2188, 0.25, 0.1875, 0.25, 0.1875, 0.1875, 0.2188, 0.625, 0.2188, 0.6875, 0.1875, 0.6875, 0.1875, 0.625, 0.2188, 0.125, 0.2188, 0.1875, 0.1875, 0.1875, 0.1875, 0.125, 0.2188, 0.5625, 0.2188, 0.625, 0.1875, 0.625, 0.1875, 0.5625, 0.2188, 0.0625, 0.2188, 0.125, 0.1875, 0.125, 0.1875, 0.0625, 0.2187, 0.5, 0.2188, 0.5625, 0.1875, 0.5625, 0.1875, 0.5, 0.2188, 0.9375, 0.2031, 1.0, 0.1875, 0.9375, 0.2031, 0.0, 0.2188, 0.0625, 0.1875, 0.0625, 0.2188, 0.4375, 0.2187, 0.5, 0.1875, 0.5, 0.1875, 0.4375, 0.2188, 0.875, 0.2188, 0.9375, 0.1875, 0.9375, 0.1875, 0.875, 0.2188, 0.375, 0.2188, 0.4375, 0.1875, 0.4375, 0.1875, 0.375, 0.2188, 0.8125, 0.2188, 0.875, 0.1875, 0.875, 0.1875, 0.8125, 0.2188, 0.3125, 0.2188, 0.375, 0.1875, 0.375, 0.1875, 0.3125, 0.1875, 0.5, 0.1875, 0.5625, 0.1562, 0.5625, 0.1562, 0.5, 0.1875, 0.9375, 0.1719, 1.0, 0.1563, 0.9375, 0.1719, 0.0, 0.1875, 0.0625, 0.1563, 0.0625, 0.1875, 0.4375, 0.1875, 0.5, 0.1562, 0.5, 0.1562, 0.4375, 0.1875, 0.875, 0.1875, 0.9375, 0.1563, 0.9375, 0.1562, 0.875, 0.1875, 0.375, 0.1875, 0.4375, 0.1562, 0.4375, 0.1563, 0.375, 0.1875, 0.8125, 0.1875, 0.875, 0.1562, 0.875, 0.1562, 0.8125, 0.1875, 0.3125, 0.1875, 0.375, 0.1563, 0.375, 0.1562, 0.3125, 0.1875, 0.75, 0.1875, 0.8125, 0.1562, 0.8125, 0.1563, 0.75, 0.1875, 0.25, 0.1875, 0.3125, 0.1562, 0.3125, 0.1563, 0.25, 0.1875, 0.6875, 0.1875, 0.75, 0.1563, 0.75, 0.1562, 0.6875, 0.1875, 0.1875, 0.1875, 0.25, 0.1563, 0.25, 0.1562, 0.1875, 0.1875, 0.625, 0.1875, 0.6875, 0.1562, 0.6875, 0.1563, 0.625, 0.1875, 0.125, 0.1875, 0.1875, 0.1562, 0.1875, 0.1562, 0.125, 0.1875, 0.5625, 0.1875, 0.625, 0.1563, 0.625, 0.1562, 0.5625, 0.1875, 0.0625, 0.1875, 0.125, 0.1562, 0.125, 0.1563, 0.0625, 0.1563, 0.25, 0.1562, 0.3125, 0.125, 0.3125, 0.125, 0.25, 0.1562, 0.6875, 0.1563, 0.75, 0.125, 0.75, 0.125, 0.6875, 0.1562, 0.1875, 0.1563, 0.25, 0.125, 0.25, 0.125, 0.1875, 0.1563, 0.625, 0.1562, 0.6875, 0.125, 0.6875, 0.125, 0.625, 0.1562, 0.125, 0.1562, 0.1875, 0.125, 0.1875, 0.125, 0.125, 0.1562, 0.5625, 0.1563, 0.625, 0.125, 0.625, 0.125, 0.5625, 0.1563, 0.0625, 0.1562, 0.125, 0.125, 0.125, 0.125, 0.0625, 0.1562, 0.5, 0.1562, 0.5625, 0.125, 0.5625, 0.125, 0.5, 0.1563, 0.9375, 0.1406, 1.0, 0.125, 0.9375, 0.1406, 0.0, 0.1563, 0.0625, 0.125, 0.0625, 0.1562, 0.4375, 0.1562, 0.5, 0.125, 0.5, 0.125, 0.4375, 0.1562, 0.875, 0.1563, 0.9375, 0.125, 0.9375, 0.125, 0.875, 0.1563, 0.375, 0.1562, 0.4375, 0.125, 0.4375, 0.125, 0.375, 0.1562, 0.8125, 0.1562, 0.875, 0.125, 0.875, 0.125, 0.8125, 0.1562, 0.3125, 0.1563, 0.375, 0.125, 0.375, 0.125, 0.3125, 0.1563, 0.75, 0.1562, 0.8125, 0.125, 0.8125, 0.125, 0.75, 0.1094, 0.0, 0.125, 0.0625, 0.09375, 0.0625, 0.125, 0.4375, 0.125, 0.5, 0.09375, 0.5, 0.09375, 0.4375, 0.125, 0.875, 0.125, 0.9375, 0.09375, 0.9375, 0.09375, 0.875, 0.125, 0.375, 0.125, 0.4375, 0.09375, 0.4375, 0.09375, 0.375, 0.125, 0.8125, 0.125, 0.875, 0.09375, 0.875, 0.09375, 0.8125, 0.125, 0.3125, 0.125, 0.375, 0.09375, 0.375, 0.09375, 0.3125, 0.125, 0.75, 0.125, 0.8125, 0.09375, 0.8125, 0.09375, 0.75, 0.125, 0.25, 0.125, 0.3125, 0.09375, 0.3125, 0.09375, 0.25, 0.125, 0.6875, 0.125, 0.75, 0.09375, 0.75, 0.09375, 0.6875, 0.125, 0.1875, 0.125, 0.25, 0.09375, 0.25, 0.09375, 0.1875, 0.125, 0.625, 0.125, 0.6875, 0.09375, 0.6875, 0.09375, 0.625, 0.125, 0.125, 0.125, 0.1875, 0.09375, 0.1875, 0.09375, 0.125, 0.125, 0.5625, 0.125, 0.625, 0.09375, 0.625, 0.09375, 0.5625, 0.125, 0.0625, 0.125, 0.125, 0.09375, 0.125, 0.09375, 0.0625, 0.125, 0.5, 0.125, 0.5625, 0.09375, 0.5625, 0.09375, 0.5, 0.125, 0.9375, 0.1094, 1.0, 0.09375, 0.9375, 0.09375, 0.1875, 0.09375, 0.25, 0.0625, 0.25, 0.0625, 0.1875, 0.09375, 0.625, 0.09375, 0.6875, 0.0625, 0.6875, 0.0625, 0.625, 0.09375, 0.125, 0.09375, 0.1875, 0.0625, 0.1875, 0.0625, 0.125, 0.09375, 0.5625, 0.09375, 0.625, 0.0625, 0.625, 0.0625, 0.5625, 0.09375, 0.0625, 0.09375, 0.125, 0.0625, 0.125, 0.0625, 0.0625, 0.09375, 0.5, 0.09375, 0.5625, 0.0625, 0.5625, 0.0625, 0.5, 0.09375, 0.9375, 0.07812, 1.0, 0.0625, 0.9375, 0.07812, 0.0, 0.09375, 0.0625, 0.0625, 0.0625, 0.09375, 0.4375, 0.09375, 0.5, 0.0625, 0.5, 0.0625, 0.4375, 0.09375, 0.875, 0.09375, 0.9375, 0.0625, 0.9375, 0.0625, 0.875, 0.09375, 0.375, 0.09375, 0.4375, 0.0625, 0.4375, 0.0625, 0.375, 0.09375, 0.8125, 0.09375, 0.875, 0.0625, 0.875, 0.0625, 0.8125, 0.09375, 0.3125, 0.09375, 0.375, 0.0625, 0.375, 0.0625, 0.3125, 0.09375, 0.75, 0.09375, 0.8125, 0.0625, 0.8125, 0.0625, 0.75, 0.09375, 0.25, 0.09375, 0.3125, 0.0625, 0.3125, 0.0625, 0.25, 0.09375, 0.6875, 0.09375, 0.75, 0.0625, 0.75, 0.0625, 0.6875, 0.0625, 0.875, 0.0625, 0.9375, 0.03125, 0.9375, 0.03125, 0.875, 0.0625, 0.375, 0.0625, 0.4375, 0.03125, 0.4375, 0.03125, 0.375, 0.0625, 0.8125, 0.0625, 0.875, 0.03125, 0.875, 0.03125, 0.8125, 0.0625, 0.3125, 0.0625, 0.375, 0.03125, 0.375, 0.03125, 0.3125, 0.0625, 0.75, 0.0625, 0.8125, 0.03125, 0.8125, 0.03125, 0.75, 0.0625, 0.25, 0.0625, 0.3125, 0.03125, 0.3125, 0.03125, 0.25, 0.0625, 0.6875, 0.0625, 0.75, 0.03125, 0.75, 0.03125, 0.6875, 0.0625, 0.1875, 0.0625, 0.25, 0.03125, 0.25, 0.03125, 0.1875, 0.0625, 0.625, 0.0625, 0.6875, 0.03125, 0.6875, 0.03125, 0.625, 0.0625, 0.125, 0.0625, 0.1875, 0.03125, 0.1875, 0.03125, 0.125, 0.0625, 0.5625, 0.0625, 0.625, 0.03125, 0.625, 0.03125, 0.5625, 0.0625, 0.0625, 0.0625, 0.125, 0.03125, 0.125, 0.03125, 0.0625, 0.0625, 0.5, 0.0625, 0.5625, 0.03125, 0.5625, 0.03125, 0.5, 0.0625, 0.9375, 0.04688, 1.0, 0.03125, 0.9375, 0.04688, 0.0, 0.0625, 0.0625, 0.03125, 0.0625, 0.0625, 0.4375, 0.0625, 0.5, 0.03125, 0.5, 0.03125, 0.4375, 0.03125, 0.625, 0.03125, 0.6875, 0.0, 0.6875, 0.0, 0.625, 0.03125, 0.125, 0.03125, 0.1875, 0.0, 0.1875, 0.0, 0.125, 0.03125, 0.5625, 0.03125, 0.625, 0.0, 0.625, 0.0, 0.5625, 0.03125, 0.0625, 0.03125, 0.125, 0.0, 0.125, 0.0, 0.0625, 0.03125, 0.5, 0.03125, 0.5625, 0.0, 0.5625, 0.0, 0.5, 0.03125, 0.9375, 0.01562, 1.0, 0.0, 0.9375, 0.01562, 0.0, 0.03125, 0.0625, 0.0, 0.0625, 0.03125, 0.4375, 0.03125, 0.5, 0.0, 0.5, 0.0, 0.4375, 0.03125, 0.875, 0.03125, 0.9375, 0.0, 0.9375, 0.0, 0.875, 0.03125, 0.375, 0.03125, 0.4375, 0.0, 0.4375, 0.0, 0.375, 0.03125, 0.8125, 0.03125, 0.875, 0.0, 0.875, 0.0, 0.8125, 0.03125, 0.3125, 0.03125, 0.375, 0.0, 0.375, 0.0, 0.3125, 0.03125, 0.75, 0.03125, 0.8125, 0.0, 0.8125, 0.0, 0.75, 0.03125, 0.25, 0.03125, 0.3125, 0.0, 0.3125, 0.0, 0.25, 0.03125, 0.6875, 0.03125, 0.75, 0.0, 0.75, 0.0, 0.6875, 0.03125, 0.1875, 0.03125, 0.25, 0.0, 0.25, 0.0, 0.1875, 1.0, 0.375, 1.0, 0.4375, 0.9687, 0.4375, 0.9688, 0.375, 1.0, 0.8125, 1.0, 0.875, 0.9687, 0.875, 0.9687, 0.8125, 1.0, 0.3125, 1.0, 0.375, 0.9688, 0.375, 0.9687, 0.3125, 1.0, 0.75, 1.0, 0.8125, 0.9687, 0.8125, 0.9688, 0.75, 1.0, 0.25, 1.0, 0.3125, 0.9687, 0.3125, 0.9688, 0.25, 1.0, 0.6875, 1.0, 0.75, 0.9688, 0.75, 0.9687, 0.6875, 1.0, 0.1875, 1.0, 0.25, 0.9688, 0.25, 0.9687, 0.1875, 1.0, 0.625, 1.0, 0.6875, 0.9687, 0.6875, 0.9688, 0.625, 1.0, 0.125, 1.0, 0.1875, 0.9687, 0.1875, 0.9687, 0.125, 1.0, 0.5625, 1.0, 0.625, 0.9688, 0.625, 0.9687, 0.5625, 1.0, 0.0625, 1.0, 0.125, 0.9687, 0.125, 0.9688, 0.0625, 1.0, 0.5, 1.0, 0.5625, 0.9687, 0.5625, 0.9687, 0.5, 1.0, 0.9375, 0.9844, 1.0, 0.9688, 0.9375, 0.9844, 0.0, 1.0, 0.0625, 0.9688, 0.0625, 1.0, 0.4375, 1.0, 0.5, 0.9687, 0.5, 0.9687, 0.4375, 1.0, 0.875, 1.0, 0.9375, 0.9688, 0.9375, 0.9687, 0.875, 0.9687, 0.125, 0.9687, 0.1875, 0.9375, 0.1875, 0.9375, 0.125, 0.9687, 0.5625, 0.9688, 0.625, 0.9375, 0.625, 0.9375, 0.5625, 0.9688, 0.0625, 0.9687, 0.125, 0.9375, 0.125, 0.9375, 0.0625, 0.9687, 0.5, 0.9687, 0.5625, 0.9375, 0.5625, 0.9375, 0.5, 0.9688, 0.9375, 0.9531, 1.0, 0.9375, 0.9375, 0.9531, 0.0, 0.9688, 0.0625, 0.9375, 0.0625, 0.9687, 0.4375, 0.9687, 0.5, 0.9375, 0.5, 0.9375, 0.4375, 0.9687, 0.875, 0.9688, 0.9375, 0.9375, 0.9375, 0.9375, 0.875, 0.9688, 0.375, 0.9687, 0.4375, 0.9375, 0.4375, 0.9375, 0.375, 0.9687, 0.8125, 0.9687, 0.875, 0.9375, 0.875, 0.9375, 0.8125, 0.9687, 0.3125, 0.9688, 0.375, 0.9375, 0.375, 0.9375, 0.3125, 0.9688, 0.75, 0.9687, 0.8125, 0.9375, 0.8125, 0.9375, 0.75, 0.9688, 0.25, 0.9687, 0.3125, 0.9375, 0.3125, 0.9375, 0.25, 0.9687, 0.6875, 0.9688, 0.75, 0.9375, 0.75, 0.9375, 0.6875, 0.9687, 0.1875, 0.9688, 0.25, 0.9375, 0.25, 0.9375, 0.1875, 0.9688, 0.625, 0.9687, 0.6875, 0.9375, 0.6875, 0.9375, 0.625, 0.9375, 0.8125, 0.9375, 0.875, 0.9062, 0.875, 0.9062, 0.8125, 0.9375, 0.3125, 0.9375, 0.375, 0.9062, 0.375, 0.9062, 0.3125, 0.9375, 0.75, 0.9375, 0.8125, 0.9062, 0.8125, 0.9062, 0.75, 0.9375, 0.25, 0.9375, 0.3125, 0.9062, 0.3125, 0.9062, 0.25, 0.9375, 0.6875, 0.9375, 0.75, 0.9062, 0.75, 0.9062, 0.6875, 0.9375, 0.1875, 0.9375, 0.25, 0.9062, 0.25, 0.9062, 0.1875, 0.9375, 0.625, 0.9375, 0.6875, 0.9062, 0.6875, 0.9062, 0.625, 0.9375, 0.125, 0.9375, 0.1875, 0.9062, 0.1875, 0.9062, 0.125, 0.9375, 0.5625, 0.9375, 0.625, 0.9062, 0.625, 0.9062, 0.5625, 0.9375, 0.0625, 0.9375, 0.125, 0.9062, 0.125, 0.9062, 0.0625, 0.9375, 0.5, 0.9375, 0.5625, 0.9062, 0.5625, 0.9062, 0.5, 0.9375, 0.9375, 0.9219, 1.0, 0.9062, 0.9375, 0.9219, 0.0, 0.9375, 0.0625, 0.9062, 0.0625, 0.9375, 0.4375, 0.9375, 0.5, 0.9062, 0.5, 0.9062, 0.4375, 0.9375, 0.875, 0.9375, 0.9375, 0.9062, 0.9375, 0.9062, 0.875, 0.9375, 0.375, 0.9375, 0.4375, 0.9062, 0.4375, 0.9062, 0.375, 0.9062, 0.5625, 0.9062, 0.625, 0.875, 0.625, 0.875, 0.5625, 0.9062, 0.0625, 0.9062, 0.125, 0.875, 0.125, 0.875, 0.0625, 0.9062, 0.5, 0.9062, 0.5625, 0.875, 0.5625, 0.875, 0.5, 0.9062, 0.9375, 0.8906, 1.0, 0.875, 0.9375, 0.8906, 0.0, 0.9062, 0.0625, 0.875, 0.0625, 0.9062, 0.4375, 0.9062, 0.5, 0.875, 0.5, 0.875, 0.4375, 0.9062, 0.875, 0.9062, 0.9375, 0.875, 0.9375, 0.875, 0.875, 0.9062, 0.375, 0.9062, 0.4375, 0.875, 0.4375, 0.875, 0.375, 0.9062, 0.8125, 0.9062, 0.875, 0.875, 0.875, 0.875, 0.8125, 0.9062, 0.3125, 0.9062, 0.375, 0.875, 0.375, 0.875, 0.3125, 0.9062, 0.75, 0.9062, 0.8125, 0.875, 0.8125, 0.875, 0.75, 0.9062, 0.25, 0.9062, 0.3125, 0.875, 0.3125, 0.875, 0.25, 0.9062, 0.6875, 0.9062, 0.75, 0.875, 0.75, 0.875, 0.6875, 0.9062, 0.1875, 0.9062, 0.25, 0.875, 0.25, 0.875, 0.1875, 0.9062, 0.625, 0.9062, 0.6875, 0.875, 0.6875, 0.875, 0.625, 0.9062, 0.125, 0.9062, 0.1875, 0.875, 0.1875, 0.875, 0.125, 0.875, 0.3125, 0.875, 0.375, 0.8438, 0.375, 0.8437, 0.3125, 0.875, 0.75, 0.875, 0.8125, 0.8437, 0.8125, 0.8438, 0.75, 0.875, 0.25, 0.875, 0.3125, 0.8437, 0.3125, 0.8438, 0.25, 0.875, 0.6875, 0.875, 0.75, 0.8438, 0.75, 0.8437, 0.6875, 0.875, 0.1875, 0.875, 0.25, 0.8438, 0.25, 0.8437, 0.1875, 0.875, 0.625, 0.875, 0.6875, 0.8437, 0.6875, 0.8438, 0.625, 0.875, 0.125, 0.875, 0.1875, 0.8437, 0.1875, 0.8438, 0.125, 0.875, 0.5625, 0.875, 0.625, 0.8438, 0.625, 0.8437, 0.5625, 0.875, 0.0625, 0.875, 0.125, 0.8438, 0.125, 0.8438, 0.0625, 0.875, 0.5, 0.875, 0.5625, 0.8437, 0.5625, 0.8437, 0.5, 0.875, 0.9375, 0.8594, 1.0, 0.8438, 0.9375, 0.8594, 0.0, 0.875, 0.0625, 0.8438, 0.0625, 0.875, 0.4375, 0.875, 0.5, 0.8437, 0.5, 0.8437, 0.4375, 0.875, 0.875, 0.875, 0.9375, 0.8438, 0.9375, 0.8438, 0.875, 0.875, 0.375, 0.875, 0.4375, 0.8437, 0.4375, 0.8438, 0.375, 0.875, 0.8125, 0.875, 0.875, 0.8438, 0.875, 0.8437, 0.8125, 0.8438, 0.0625, 0.8438, 0.125, 0.8125, 0.125, 0.8125, 0.0625, 0.8437, 0.5, 0.8437, 0.5625, 0.8125, 0.5625, 0.8125, 0.5, 0.8438, 0.9375, 0.8281, 1.0, 0.8125, 0.9375, 0.8281, 0.0, 0.8438, 0.0625, 0.8125, 0.0625, 0.8437, 0.4375, 0.8437, 0.5, 0.8125, 0.5, 0.8125, 0.4375, 0.8438, 0.875, 0.8438, 0.9375, 0.8125, 0.9375, 0.8125, 0.875, 0.8438, 0.375, 0.8437, 0.4375, 0.8125, 0.4375, 0.8125, 0.375, 0.8437, 0.8125, 0.8438, 0.875, 0.8125, 0.875, 0.8125, 0.8125, 0.8437, 0.3125, 0.8438, 0.375, 0.8125, 0.375, 0.8125, 0.3125, 0.8438, 0.75, 0.8437, 0.8125, 0.8125, 0.8125, 0.8125, 0.75, 0.8438, 0.25, 0.8437, 0.3125, 0.8125, 0.3125, 0.8125, 0.25, 0.8437, 0.6875, 0.8438, 0.75, 0.8125, 0.75, 0.8125, 0.6875, 0.8437, 0.1875, 0.8438, 0.25, 0.8125, 0.25, 0.8125, 0.1875, 0.8438, 0.625, 0.8437, 0.6875, 0.8125, 0.6875, 0.8125, 0.625, 0.8438, 0.125, 0.8437, 0.1875, 0.8125, 0.1875, 0.8125, 0.125, 0.8437, 0.5625, 0.8438, 0.625, 0.8125, 0.625, 0.8125, 0.5625, 0.8125, 0.25, 0.8125, 0.3125, 0.7812, 0.3125, 0.7812, 0.25, 0.8125, 0.6875, 0.8125, 0.75, 0.7812, 0.75, 0.7812, 0.6875, 0.8125, 0.1875, 0.8125, 0.25, 0.7812, 0.25, 0.7812, 0.1875, 0.8125, 0.625, 0.8125, 0.6875, 0.7812, 0.6875, 0.7812, 0.625, 0.8125, 0.125, 0.8125, 0.1875, 0.7812, 0.1875, 0.7812, 0.125, 0.8125, 0.5625, 0.8125, 0.625, 0.7812, 0.625, 0.7812, 0.5625, 0.8125, 0.0625, 0.8125, 0.125, 0.7812, 0.125, 0.7812, 0.0625, 0.8125, 0.5, 0.8125, 0.5625, 0.7812, 0.5625, 0.7812, 0.5, 0.8125, 0.9375, 0.7969, 1.0, 0.7812, 0.9375, 0.7969, 0.0, 0.8125, 0.0625, 0.7812, 0.0625, 0.8125, 0.4375, 0.8125, 0.5, 0.7812, 0.5, 0.7812, 0.4375, 0.8125, 0.875, 0.8125, 0.9375, 0.7812, 0.9375, 0.7812, 0.875, 0.8125, 0.375, 0.8125, 0.4375, 0.7812, 0.4375, 0.7812, 0.375, 0.8125, 0.8125, 0.8125, 0.875, 0.7812, 0.875, 0.7812, 0.8125, 0.8125, 0.3125, 0.8125, 0.375, 0.7812, 0.375, 0.7812, 0.3125, 0.8125, 0.75, 0.8125, 0.8125, 0.7812, 0.8125, 0.7812, 0.75, 0.7812, 0.9375, 0.7656, 1.0, 0.75, 0.9375, 0.7656, 0.0, 0.7812, 0.0625, 0.75, 0.0625, 0.7812, 0.4375, 0.7812, 0.5, 0.75, 0.5, 0.75, 0.4375, 0.7812, 0.875, 0.7812, 0.9375, 0.75, 0.9375, 0.75, 0.875, 0.7812, 0.375, 0.7812, 0.4375, 0.75, 0.4375, 0.75, 0.375, 0.7812, 0.8125, 0.7812, 0.875, 0.75, 0.875, 0.75, 0.8125, 0.7812, 0.3125, 0.7812, 0.375, 0.75, 0.375, 0.75, 0.3125, 0.7812, 0.75, 0.7812, 0.8125, 0.75, 0.8125, 0.75, 0.75, 0.7812, 0.25, 0.7812, 0.3125, 0.75, 0.3125, 0.75, 0.25, 0.7812, 0.6875, 0.7812, 0.75, 0.75, 0.75, 0.75, 0.6875, 0.7812, 0.1875, 0.7812, 0.25, 0.75, 0.25, 0.75, 0.1875, 0.7812, 0.625, 0.7812, 0.6875, 0.75, 0.6875, 0.75, 0.625, 0.7812, 0.125, 0.7812, 0.1875, 0.75, 0.1875, 0.75, 0.125, 0.7812, 0.5625, 0.7812, 0.625, 0.75, 0.625, 0.75, 0.5625, 0.7812, 0.0625, 0.7812, 0.125, 0.75, 0.125, 0.75, 0.0625, 0.7812, 0.5, 0.7812, 0.5625, 0.75, 0.5625, 0.75, 0.5])
me_cylinder.update()

# ---- objects
ob_cylinder = bpy.data.objects.new('Cylinder', me_cylinder)

# ---- transforms, parenting, visibility, modifiers, constraints
ob_cylinder.location = (0.004119, 0.002848, -0.003849)
ob_cylinder.scale = (0.5, 0.5, 0.5)

# ---- collection membership
col_collection.objects.link(ob_cylinder)

# ---- scene / render settings (as saved in the file)
scene.frame_start = 1; scene.frame_end = 250; scene.frame_set(52)
scene.render.engine = 'BLENDER_EEVEE_NEXT'
scene.render.bake_bias = 0.0
scene.render.bake_samples = 0
scene.cycles.sampling_pattern = 'TABULATED_SOBOL'
scene.eevee.use_volume_custom_range = False
bpy.context.view_layer.update()

# ---- added for rendering (the .blend has no active camera and no usable light): camera, sun
cam_auto = bpy.data.cameras.new('AutoCamera')
cam_auto.lens = 50.0
cam_auto.sensor_width = 36.0
cam_auto.clip_end = 1000.0
ob_auto_camera = bpy.data.objects.new('AutoCamera', cam_auto)
scene.collection.objects.link(ob_auto_camera)
ob_auto_camera.location = (2.44013, -2.92037, 2.55538)
ob_auto_camera.rotation_euler = (1.09748, -7.21219e-08, 0.694738)
scene.camera = ob_auto_camera
light_auto_sun = bpy.data.lights.new('AutoSun', 'SUN')
light_auto_sun.energy = 3.0
light_auto_sun.angle = 0.0523599
ob_auto_sun = bpy.data.objects.new('AutoSun', light_auto_sun)
scene.collection.objects.link(ob_auto_sun)
ob_auto_sun.rotation_euler = (0.872665, 0.174533, 0.523599)
bpy.context.view_layer.update()
